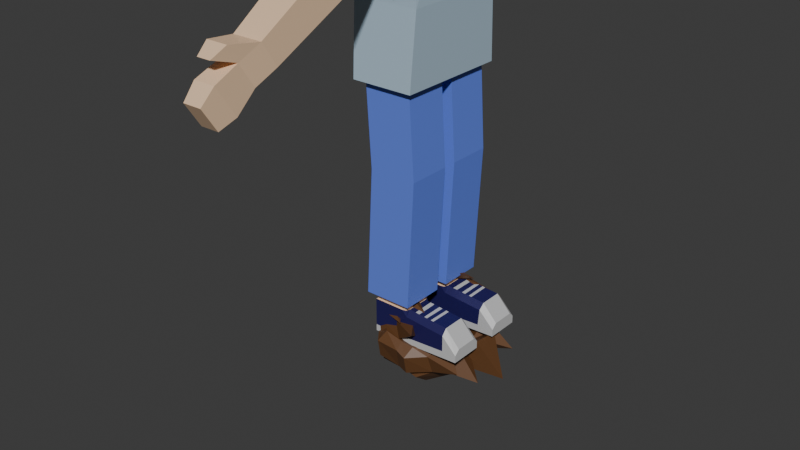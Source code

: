 # Source: MAN_animation_walk.blend  (saved by Blender 4.1.24; exported with 4.5.12 LTS)
import bpy
from mathutils import Matrix  # noqa: F401  (used for matrix-valued properties, if any)

bpy.ops.wm.read_factory_settings(use_empty=True)
scene = bpy.context.scene
scene.name = 'Scene'

# ---- collections
col_collection = bpy.data.collections.new('Collection'); scene.collection.children.link(col_collection)

# ---- images (referenced by path relative to the original .blend; pixels are not part of the script)
import os
ASSET_DIR = os.environ.get("B2B_ASSET_DIR", "")  # directory of the original .blend (textures are referenced by path, not embedded)
HERE = os.path.dirname(os.path.abspath(__file__))  # packed textures are extracted next to this script under _unpacked/

def load_image(name, relpath, width, height, colorspace="sRGB"):
    """Load a texture the original file referenced (path relative to the .blend, or extracted next to this script)."""
    p = next((c for c in (os.path.join(HERE, relpath), os.path.join(ASSET_DIR, relpath)) if relpath and os.path.exists(c)), "")
    if p:
        img = bpy.data.images.load(p, check_existing=True)
        img.name = name
    else:  # same state as the original file: an image datablock whose file is absent (Cycles renders it pink)
        img = bpy.data.images.new(name, width, height)
        img.source = "FILE"
        img.filepath = "//" + (relpath or name)
    img.colorspace_settings.name = colorspace
    return img
img_frame_3_png = load_image('Frame 3.png', 'textures/Frame 3.png', 1024, 1024, 'sRGB')

# ---- materials (node trees are filled in below, after node groups)
mat_material_001 = bpy.data.materials.new('Material.001')
mat_material_001.use_transparent_shadow = False
mat_material_002 = bpy.data.materials.new('Material.002')
mat_material_002.use_transparent_shadow = False
mat_material_003 = bpy.data.materials.new('Material.003')
mat_material_003.use_transparent_shadow = False
mat_material_004 = bpy.data.materials.new('Material.004')
mat_material_004.use_transparent_shadow = False
mat_material_005 = bpy.data.materials.new('Material.005')
mat_material_005.use_transparent_shadow = False
mat_material_006 = bpy.data.materials.new('Material.006')
mat_material_006.use_transparent_shadow = False
mat_material_011 = bpy.data.materials.new('Material.011')
mat_material_011.use_transparent_shadow = False

# ---- material node trees
mat_material_001.use_nodes = True; mat_material_001.node_tree.nodes.clear()
_N = mat_material_001.node_tree.nodes; _L = mat_material_001.node_tree.links
n0 = _N.new('ShaderNodeBsdfPrincipled'); n0.name = 'Principled BSDF'; n0.location = (10, 300)
n0.inputs[0].default_value = (0.8902, 0.619, 0.4024, 1.0)
n1 = _N.new('ShaderNodeOutputMaterial'); n1.name = 'Material Output'; n1.location = (300, 300)
_L.new(n0.outputs[0], n1.inputs[0])
n1.is_active_output = True
mat_material_002.use_nodes = True; mat_material_002.node_tree.nodes.clear()
_N = mat_material_002.node_tree.nodes; _L = mat_material_002.node_tree.links
n0 = _N.new('ShaderNodeBsdfPrincipled'); n0.name = 'Principled BSDF'; n0.location = (10, 300)
n0.inputs[0].default_value = (0.4291, 0.567, 0.6769, 1.0)
n1 = _N.new('ShaderNodeOutputMaterial'); n1.name = 'Material Output'; n1.location = (300, 300)
_L.new(n0.outputs[0], n1.inputs[0])
n1.is_active_output = True
mat_material_003.use_nodes = True; mat_material_003.node_tree.nodes.clear()
_N = mat_material_003.node_tree.nodes; _L = mat_material_003.node_tree.links
n0 = _N.new('ShaderNodeBsdfPrincipled'); n0.name = 'Principled BSDF'; n0.location = (10, 300)
n0.inputs[0].default_value = (0.1299, 0.2204, 0.8004, 1.0)
n1 = _N.new('ShaderNodeOutputMaterial'); n1.name = 'Material Output'; n1.location = (300, 300)
_L.new(n0.outputs[0], n1.inputs[0])
n1.is_active_output = True
mat_material_004.use_nodes = True; mat_material_004.node_tree.nodes.clear()
_N = mat_material_004.node_tree.nodes; _L = mat_material_004.node_tree.links
n0 = _N.new('ShaderNodeBsdfPrincipled'); n0.name = 'Principled BSDF'; n0.location = (10, 300)
n0.inputs[0].default_value = (0.01399, 0.01061, 0.09426, 1.0)
n1 = _N.new('ShaderNodeOutputMaterial'); n1.name = 'Material Output'; n1.location = (300, 300)
_L.new(n0.outputs[0], n1.inputs[0])
n1.is_active_output = True
mat_material_005.use_nodes = True; mat_material_005.node_tree.nodes.clear()
_N = mat_material_005.node_tree.nodes; _L = mat_material_005.node_tree.links
n0 = _N.new('ShaderNodeBsdfPrincipled'); n0.name = 'Principled BSDF'; n0.location = (10, 300)
n0.inputs[0].default_value = (0.5826, 0.5826, 0.5826, 1.0)
n1 = _N.new('ShaderNodeOutputMaterial'); n1.name = 'Material Output'; n1.location = (300, 300)
_L.new(n0.outputs[0], n1.inputs[0])
n1.is_active_output = True
mat_material_006.use_nodes = True; mat_material_006.node_tree.nodes.clear()
_N = mat_material_006.node_tree.nodes; _L = mat_material_006.node_tree.links
n0 = _N.new('ShaderNodeBsdfPrincipled'); n0.name = 'Principled BSDF'; n0.location = (10, 300)
n0.inputs[0].default_value = (0.1254, 0.05323, 0.01865, 1.0)
n1 = _N.new('ShaderNodeOutputMaterial'); n1.name = 'Material Output'; n1.location = (300, 300)
_L.new(n0.outputs[0], n1.inputs[0])
n1.is_active_output = True
mat_material_011.use_nodes = True; mat_material_011.node_tree.nodes.clear()
_N = mat_material_011.node_tree.nodes; _L = mat_material_011.node_tree.links
n0 = _N.new('ShaderNodeBsdfPrincipled'); n0.name = 'Principled BSDF'; n0.location = (10, 300)
n1 = _N.new('ShaderNodeOutputMaterial'); n1.name = 'Material Output'; n1.location = (300, 300)
n2 = _N.new('ShaderNodeTexImage'); n2.name = 'Image Texture'; n2.location = (-280, 275)
n2.image = img_frame_3_png
_L.new(n0.outputs[0], n1.inputs[0])
_L.new(n2.outputs[0], n0.inputs[0])
n1.is_active_output = True

# ---- world
world_world = bpy.data.worlds.new('World'); scene.world = world_world
world_world.use_nodes = True; world_world.node_tree.nodes.clear()
_N = world_world.node_tree.nodes; _L = world_world.node_tree.links
n0 = _N.new('ShaderNodeOutputWorld'); n0.name = 'World Output'; n0.location = (300, 300)
n1 = _N.new('ShaderNodeBackground'); n1.name = 'Background'; n1.location = (10, 300)
n1.inputs[0].default_value = (0.05088, 0.05088, 0.05088, 1.0)
_L.new(n1.outputs[0], n0.inputs[0])
n0.is_active_output = True
world_world.color = (0.05088, 0.05088, 0.05088)
world_world.use_sun_shadow = False
world_world.sun_shadow_jitter_overblur = 0.0

# ---- meshes
me_cube_001 = bpy.data.meshes.new('Cube.001')
me_cube_001.from_pydata([(-0.2144, 0.3958, -0.7635), (-0.1935, 0.3492, 0.496), (0.2144, 0.3958, -0.7635), (0.1948, 0.3492, 0.496), (-0.2144, 0.0, -0.7635), (-0.2144, -3.147e-08, 0.5279), (0.2144, 0.0, -0.7635), (0.2144, 0.0, 0.4695), (-0.1935, 0.3492, 0.1211), (0.1948, 0.3492, 0.1211), (0.2144, -3.147e-08, 0.1139), (-0.2144, -3.147e-08, 0.1139), (-0.09152, 0.6578, 0.2401), (0.1326, 0.6578, 0.2401), (-0.09152, 0.5429, 0.06493), (0.1326, 0.5429, 0.06493), (-0.2117, 0.7589, 0.282), (0.2131, 0.7589, 0.282), (-0.2117, 0.5338, -0.06098), (0.2131, 0.5338, -0.06098), (-0.1238, 0.9413, 0.07544), (0.1238, 0.9413, 0.07544), (-0.1238, 0.8144, -0.118), (0.1238, 0.8144, -0.118), (-0.1002, 1.402, -0.2229), (0.1002, 1.402, -0.2229), (-0.1002, 1.3, -0.3796), (0.1002, 1.3, -0.3796), (-0.06416, 1.529, -0.3062), (0.06416, 1.529, -0.3062), (-0.06416, 1.427, -0.4628), (0.06416, 1.427, -0.4628), (-0.07226, 1.697, -0.3761), (0.07226, 1.697, -0.3761), (-0.07226, 1.565, -0.5761), (0.07226, 1.565, -0.5761), (-0.06173, 1.784, -0.4688), (0.06173, 1.784, -0.4688), (-0.06173, 1.685, -0.6195), (0.06173, 1.685, -0.6195), (-0.07249, 1.598, -0.196), (0.07249, 1.598, -0.196), (-0.04641, 1.689, -0.2563), (0.04641, 1.689, -0.2563), (0.1646, 0.3498, -0.6608), (-0.1646, 0.3498, -0.6608), (0.1646, 0.04597, -0.6608), (-0.1646, 0.04597, -0.6608), (0.2084, 0.3498, -1.33), (-0.1209, 0.3498, -1.33), (0.2084, 0.04597, -1.33), (-0.1209, 0.04597, -1.33), (0.1187, 0.3039, -2.211), (-0.1187, 0.3039, -2.211), (0.1187, 0.09185, -2.211), (-0.1187, 0.09185, -2.211), (-0.2144, 0.1461, 0.5279), (0.2144, 0.1461, -0.7635), (-0.2144, 0.1461, -0.7635), (0.2144, 0.1044, 0.4695), (0.2144, 0.1461, 0.1139), (-0.2144, 0.1461, 0.1139), (0.1646, 0.1581, -0.6608), (-0.1646, 0.1581, -0.6608), (0.2084, 0.1581, -1.33), (-0.1209, 0.1581, -1.33), (0.1187, 0.1581, -2.211), (-0.1187, 0.1581, -2.211), (0.09375, 0.1461, 0.6941), (0.1166, 0.1121, 1.268), (-0.06034, 0.1121, 1.271), (0.1166, 0.0, 1.268), (-0.06034, 0.0, 1.271), (0.01502, 0.0, 1.298), (0.005341, 0.264, 1.162), (-0.2041, 0.0, 1.191), (0.2472, 0.0, 1.172), (-0.1817, 0.1274, 1.18), (0.2706, 0.1461, 0.8946), (-0.2369, 0.1461, 0.9184), (0.2706, 0.0, 0.8946), (-0.2369, 0.0, 0.9184), (0.01502, 0.1799, 1.27), (-0.005602, 0.2806, 0.9091), (-0.008792, 0.2279, 0.7039), (0.2472, 0.1337, 1.172), (0.0, 0.1461, 0.5279), (-0.09375, 0.1461, 0.6941), (0.09375, -3.147e-08, 0.5279), (-0.09375, -3.147e-08, 0.5279), (-0.09375, 0.1461, 0.5279), (0.09375, 0.1461, 0.5279), (0.0, 0.1461, 0.6941), (-0.09375, 0.0, 0.6941), (0.09375, 0.0, 0.6941), (-0.1795, 0.0, 0.7343), (0.2674, 0.0, 0.6221), (-0.1795, 0.1461, 0.7343), (0.2674, 0.1461, 0.6602), (-0.2279, 0.3602, -0.2694), (0.2279, 0.3602, -0.2694), (0.2279, 0.0, -0.2694), (-0.2279, 0.0, -0.2694), (-0.2279, 0.1518, -0.2694), (0.2279, 0.1518, -0.2694), (0.1646, 0.1581, -2.211), (0.1646, 0.3498, -2.211), (-0.1646, 0.1581, -2.211), (-0.1646, 0.04597, -2.211), (0.1646, 0.04597, -2.211), (-0.1646, 0.3498, -2.211), (0.1187, 0.1581, -2.267), (-0.1187, 0.1581, -2.267), (0.1187, 0.3039, -2.267), (-0.1187, 0.09185, -2.267), (0.1187, 0.09185, -2.267), (-0.1187, 0.3039, -2.267), (0.1275, 0.1562, -2.267), (-0.1275, 0.1562, -2.267), (-0.1275, 0.08497, -2.267), (-0.1275, 0.3128, -2.267), (0.1275, 0.1562, -2.509), (-0.1275, 0.1562, -2.509), (0.1275, 0.3128, -2.509), (-0.1275, 0.08497, -2.509), (0.1275, 0.08497, -2.509), (-0.1275, 0.3128, -2.509), (0.5213, 0.08497, -2.489), (0.5213, 0.1562, -2.489), (0.5213, 0.3128, -2.489), (0.4173, 0.1562, -2.291), (0.5213, 0.1562, -2.404), (0.1275, 0.08497, -2.462), (0.1275, 0.3128, -2.462), (-0.1275, 0.08497, -2.462), (-0.1275, 0.3128, -2.462), (-0.1275, 0.1562, -2.462), (0.5213, 0.3128, -2.438), (0.5213, 0.08497, -2.438), (0.5213, 0.1562, -2.438), (0.4019, 0.08497, -2.446), (0.4174, 0.3128, -2.444), (0.1275, 0.2772, -2.267), (0.1275, 0.3128, -2.308), (0.09202, 0.3128, -2.267), (0.1188, 0.3039, -2.267), (0.1275, 0.08497, -2.307), (0.1275, 0.1205, -2.267), (0.1188, 0.09183, -2.267), (0.09202, 0.08497, -2.267), (0.5213, 0.1205, -2.404), (0.5213, 0.08497, -2.438), (0.4173, 0.1205, -2.291), (0.4133, 0.08497, -2.331), (0.4173, 0.3128, -2.332), (0.4173, 0.2772, -2.291), (0.5213, 0.3128, -2.438), (0.5213, 0.2772, -2.404), (0.3184, 0.1562, -2.283), (0.2977, 0.1562, -2.281), (0.2668, 0.1562, -2.279), (0.2422, 0.1562, -2.277), (0.2013, 0.1562, -2.274), (0.1701, 0.1562, -2.271), (0.1727, 0.2772, -2.271), (0.203, 0.2772, -2.274), (0.2424, 0.2772, -2.277), (0.2647, 0.2772, -2.279), (0.2954, 0.2772, -2.281), (0.3164, 0.2772, -2.283), (0.319, 0.1205, -2.283), (0.2984, 0.1205, -2.281), (0.2674, 0.1205, -2.279), (0.2421, 0.1205, -2.277), (0.2007, 0.1205, -2.273), (0.1693, 0.1205, -2.271)], [], [(61, 56, 1, 8), (3, 1, 56, 90, 86, 91, 59), (84, 97, 79, 83), (57, 6, 46, 62), (60, 59, 7, 10), (104, 60, 10, 101), (1, 3, 17, 16), (103, 61, 8, 99), (13, 15, 23, 21), (8, 1, 16, 18), (99, 8, 9, 100), (3, 9, 19, 17), (9, 8, 18, 19), (12, 14, 18, 16), (15, 13, 17, 19), (13, 12, 16, 17), (14, 15, 19, 18), (23, 22, 26, 27), (12, 13, 21, 20), (14, 12, 20, 22), (25, 27, 31, 29), (22, 20, 24, 26), (21, 23, 27, 25), (15, 14, 22, 23), (20, 21, 25, 24), (28, 29, 33, 32), (29, 28, 42, 43), (26, 24, 28, 30), (27, 26, 30, 31), (35, 34, 38, 39), (30, 28, 32, 34), (29, 31, 35, 33), (31, 30, 34, 35), (34, 32, 36, 38), (33, 35, 39, 37), (38, 36, 37, 39), (32, 33, 37, 36), (25, 29, 43, 41), (40, 41, 43, 42), (28, 24, 40, 42), (62, 46, 50, 64), (58, 0, 45, 63), (24, 25, 41, 40), (0, 2, 44, 45), (65, 49, 110, 107), (63, 45, 49, 65), (6, 4, 47, 46), (45, 44, 48, 49), (46, 47, 51, 50), (67, 53, 116, 112), (49, 48, 106, 110), (64, 50, 109, 105), (48, 64, 105, 106), (50, 51, 108, 109), (47, 63, 65, 51), (51, 65, 107, 108), (4, 58, 63, 47), (44, 62, 64, 48), (102, 11, 61, 103), (100, 9, 60, 104), (9, 3, 59, 60), (2, 57, 62, 44), (87, 93, 95, 97), (11, 5, 56, 61), (91, 86, 92, 68), (74, 77, 70, 82), (77, 75, 72, 70), (82, 73, 71, 69), (70, 72, 73, 82), (79, 81, 75, 77), (83, 79, 77, 74), (76, 85, 69, 71), (85, 74, 82, 69), (98, 84, 83, 78), (97, 95, 81, 79), (78, 83, 74, 85), (90, 56, 5, 89), (80, 78, 85, 76), (68, 92, 84, 98), (86, 90, 87, 92), (59, 91, 88, 7), (88, 91, 68, 94), (90, 89, 93, 87), (96, 98, 78, 80), (94, 68, 98, 96), (92, 87, 97, 84), (54, 55, 114, 115), (2, 100, 104, 57), (4, 102, 103, 58), (0, 99, 100, 2), (58, 103, 99, 0), (57, 104, 101, 6), (66, 52, 106, 105), (67, 55, 108, 107), (54, 66, 105, 109), (53, 67, 107, 110), (52, 53, 110, 106), (55, 54, 109, 108), (114, 112, 118, 119), (112, 116, 120, 118), (55, 67, 112, 114), (53, 52, 113, 116), (66, 54, 115, 111), (52, 66, 111, 113), (123, 133, 141, 137, 129), (113, 111, 117, 142, 145), (146, 149, 119, 134, 132), (120, 144, 143, 133, 135), (153, 140, 138, 151), (122, 121, 125, 124), (126, 123, 121, 122), (132, 134, 124, 125), (136, 135, 126, 122), (134, 136, 122, 124), (135, 133, 123, 126), (116, 113, 145, 144, 120), (146, 132, 140, 153), (125, 121, 128, 127), (121, 123, 129, 128), (137, 141, 154, 156), (156, 157, 131, 139, 137), (131, 150, 151, 138, 139), (111, 115, 148, 147, 117), (154, 141, 133, 143), (119, 118, 136, 134), (118, 120, 135, 136), (115, 114, 119, 149, 148), (131, 157, 155, 130), (138, 140, 132, 125, 127), (137, 139, 128, 129), (139, 138, 127, 128), (117, 147, 175, 163), (150, 131, 130, 152), (142, 143, 144, 145), (146, 147, 148, 149), (156, 154, 155, 157), (153, 151, 150, 152), (152, 170, 171, 172, 173, 174, 175, 147, 146, 153), (154, 143, 142, 164, 165, 166, 167, 168, 169, 155), (142, 117, 163, 164), (163, 175, 174, 162), (162, 174, 173, 161), (161, 173, 172, 160), (160, 172, 171, 159), (159, 171, 170, 158), (158, 170, 152, 130), (164, 163, 162, 165), (165, 162, 161, 166), (166, 161, 160, 167), (167, 160, 159, 168), (168, 159, 158, 169), (169, 158, 130, 155)])
me_cube_001.polygons.foreach_set('material_index', [1, 1, 5, 1, 1, 1, 1, 1, 0, 1, 1, 1, 1, 1, 1, 1, 1, 0, 0, 0, 0, 0, 0, 0, 0, 0, 0, 0, 0, 0, 0, 0, 0, 0, 0, 0, 0, 0, 0, 0, 2, 1, 0, 1, 2, 2, 1, 2, 2, 0, 2, 2, 2, 2, 2, 2, 1, 2, 1, 1, 1, 1, 0, 1, 0, 5, 5, 5, 5, 5, 5, 0, 5, 0, 5, 6, 1, 6, 0, 0, 0, 0, 0, 0, 0, 0, 0, 1, 1, 1, 1, 1, 2, 2, 2, 2, 2, 2, 0, 0, 0, 0, 0, 0, 4, 0, 3, 3, 4, 4, 4, 4, 4, 4, 4, 0, 3, 4, 4, 4, 4, 4, 0, 3, 3, 3, 0, 4, 4, 4, 4, 3, 4, 3, 3, 4, 4, 3, 3, 3, 4, 3, 4, 3, 4, 3, 4, 3, 4, 3, 4, 3])
_uv = me_cube_001.uv_layers.new(name='UVMap')
_uv.uv.foreach_set('vector', [0.527, 0.1711, 0.625, 0.1711, 0.625, 0.25, 0.527, 0.25, 0.625, 0.5, 0.875, 0.5, 0.875, 0.5789, 0.8047, 0.5789, 0.75, 0.5789, 0.6953, 0.5789, 0.625, 0.5789, 0.75, 0.5789, 0.8047, 0.5789, 0.8047, 0.5789, 0.75, 0.5789, 0.375, 0.5789, 0.375, 0.625, 0.375, 0.625, 0.375, 0.5789, 0.527, 0.5789, 0.625, 0.5789, 0.625, 0.625, 0.527, 0.625, 0.451, 0.5789, 0.527, 0.5789, 0.527, 0.625, 0.451, 0.625, 0.875, 0.5, 0.625, 0.5, 0.625, 0.5, 0.875, 0.5, 0.451, 0.1711, 0.527, 0.1711, 0.527, 0.25, 0.451, 0.25, 0.601, 0.4409, 0.5509, 0.4409, 0.5509, 0.4409, 0.601, 0.4409, 0.527, 0.25, 0.625, 0.25, 0.625, 0.25, 0.527, 0.25, 0.451, 0.25, 0.527, 0.25, 0.527, 0.5, 0.451, 0.5, 0.625, 0.5, 0.527, 0.5, 0.527, 0.5, 0.625, 0.5, 0.527, 0.5, 0.527, 0.25, 0.527, 0.25, 0.527, 0.5, 0.601, 0.3091, 0.5509, 0.3091, 0.527, 0.25, 0.625, 0.25, 0.5509, 0.4409, 0.601, 0.4409, 0.625, 0.5, 0.527, 0.5, 0.601, 0.4409, 0.601, 0.3091, 0.625, 0.25, 0.625, 0.5, 0.5509, 0.3091, 0.5509, 0.4409, 0.527, 0.5, 0.527, 0.25, 0.5509, 0.4409, 0.5509, 0.3091, 0.5509, 0.3091, 0.5509, 0.4409, 0.601, 0.3091, 0.601, 0.4409, 0.601, 0.4409, 0.601, 0.3091, 0.5509, 0.3091, 0.601, 0.3091, 0.601, 0.3091, 0.5509, 0.3091, 0.601, 0.4409, 0.5509, 0.4409, 0.5509, 0.4409, 0.601, 0.4409, 0.5509, 0.3091, 0.601, 0.3091, 0.601, 0.3091, 0.5509, 0.3091, 0.601, 0.4409, 0.5509, 0.4409, 0.5509, 0.4409, 0.601, 0.4409, 0.5509, 0.4409, 0.5509, 0.3091, 0.5509, 0.3091, 0.5509, 0.4409, 0.601, 0.3091, 0.601, 0.4409, 0.601, 0.4409, 0.601, 0.3091, 0.601, 0.3091, 0.601, 0.4409, 0.601, 0.4409, 0.601, 0.3091, 0.601, 0.4409, 0.601, 0.3091, 0.601, 0.3091, 0.601, 0.4409, 0.5509, 0.3091, 0.601, 0.3091, 0.601, 0.3091, 0.5509, 0.3091, 0.5509, 0.4409, 0.5509, 0.3091, 0.5509, 0.3091, 0.5509, 0.4409, 0.5509, 0.4409, 0.5509, 0.3091, 0.5509, 0.3091, 0.5509, 0.4409, 0.5509, 0.3091, 0.601, 0.3091, 0.601, 0.3091, 0.5509, 0.3091, 0.601, 0.4409, 0.5509, 0.4409, 0.5509, 0.4409, 0.601, 0.4409, 0.5509, 0.4409, 0.5509, 0.3091, 0.5509, 0.3091, 0.5509, 0.4409, 0.5509, 0.3091, 0.601, 0.3091, 0.601, 0.3091, 0.5509, 0.3091, 0.601, 0.4409, 0.5509, 0.4409, 0.5509, 0.4409, 0.601, 0.4409, 0.5509, 0.3091, 0.601, 0.3091, 0.601, 0.4409, 0.5509, 0.4409, 0.601, 0.3091, 0.601, 0.4409, 0.601, 0.4409, 0.601, 0.3091, 0.601, 0.4409, 0.601, 0.4409, 0.601, 0.4409, 0.601, 0.4409, 0.601, 0.3091, 0.601, 0.4409, 0.601, 0.4409, 0.601, 0.3091, 0.601, 0.3091, 0.601, 0.3091, 0.601, 0.3091, 0.601, 0.3091, 0.375, 0.5789, 0.375, 0.625, 0.375, 0.625, 0.375, 0.5789, 0.375, 0.1711, 0.375, 0.25, 0.375, 0.25, 0.375, 0.1711, 0.601, 0.3091, 0.601, 0.4409, 0.601, 0.4409, 0.601, 0.3091, 0.375, 0.25, 0.375, 0.5, 0.375, 0.5, 0.375, 0.25, 0.375, 0.1711, 0.375, 0.25, 0.375, 0.25, 0.375, 0.1711, 0.375, 0.1711, 0.375, 0.25, 0.375, 0.25, 0.375, 0.1711, 0.0, 0.0, 0.0, 0.0, 0.0, 0.0, 0.0, 0.0, 0.375, 0.25, 0.375, 0.5, 0.375, 0.5, 0.375, 0.25, 0.0, 0.0, 0.0, 0.0, 0.0, 0.0, 0.0, 0.0, 0.1598, 0.5789, 0.1598, 0.5189, 0.1598, 0.5189, 0.1598, 0.5789, 0.375, 0.25, 0.375, 0.5, 0.375, 0.5, 0.375, 0.25, 0.375, 0.5789, 0.375, 0.625, 0.375, 0.625, 0.375, 0.5789, 0.375, 0.5, 0.375, 0.5789, 0.375, 0.5789, 0.375, 0.5, 0.0, 0.0, 0.0, 0.0, 0.0, 0.0, 0.0, 0.0, 0.375, 0.125, 0.375, 0.1711, 0.375, 0.1711, 0.375, 0.125, 0.375, 0.125, 0.375, 0.1711, 0.375, 0.1711, 0.375, 0.125, 0.375, 0.125, 0.375, 0.1711, 0.375, 0.1711, 0.375, 0.125, 0.375, 0.5, 0.375, 0.5789, 0.375, 0.5789, 0.375, 0.5, 0.451, 0.125, 0.527, 0.125, 0.527, 0.1711, 0.451, 0.1711, 0.451, 0.5, 0.527, 0.5, 0.527, 0.5789, 0.451, 0.5789, 0.527, 0.5, 0.625, 0.5, 0.625, 0.5789, 0.527, 0.5789, 0.375, 0.5, 0.375, 0.5789, 0.375, 0.5789, 0.375, 0.5, 0.8047, 0.5789, 0.8047, 0.625, 0.8047, 0.625, 0.8047, 0.5789, 0.527, 0.125, 0.625, 0.125, 0.625, 0.1711, 0.527, 0.1711, 0.6953, 0.5789, 0.75, 0.5789, 0.75, 0.5789, 0.6953, 0.5789, 0.75, 0.5789, 0.8047, 0.5789, 0.8047, 0.5789, 0.75, 0.5789, 0.8047, 0.5789, 0.8047, 0.625, 0.8047, 0.625, 0.8047, 0.5789, 0.75, 0.5789, 0.75, 0.625, 0.6953, 0.625, 0.6953, 0.5789, 0.8047, 0.5789, 0.8047, 0.625, 0.75, 0.625, 0.75, 0.5789, 0.8047, 0.5789, 0.8047, 0.625, 0.8047, 0.625, 0.8047, 0.5789, 0.75, 0.5789, 0.8047, 0.5789, 0.8047, 0.5789, 0.75, 0.5789, 0.6953, 0.625, 0.6953, 0.5789, 0.6953, 0.5789, 0.6953, 0.625, 0.6953, 0.5789, 0.75, 0.5789, 0.75, 0.5789, 0.6953, 0.5789, 0.6953, 0.5789, 0.75, 0.5789, 0.75, 0.5789, 0.6953, 0.5789, 0.8047, 0.5789, 0.8047, 0.625, 0.8047, 0.625, 0.8047, 0.5789, 1.62, 0.4478, 1.795, 0.3278, 1.763, 0.7794, 1.588, 0.8993, 0.8047, 0.5789, 0.875, 0.5789, 0.875, 0.625, 0.8047, 0.625, 0.2849, 0.4277, 0.5729, 0.4248, 0.5711, 0.9338, 0.2831, 0.9367, 0.6953, 0.5789, 0.75, 0.5789, 0.75, 0.5789, 0.6953, 0.5789, 0.75, 0.5789, 0.8047, 0.5789, 0.8047, 0.5789, 0.75, 0.5789, 0.625, 0.5789, 0.6953, 0.5789, 0.6953, 0.625, 0.625, 0.625, 0.6953, 0.625, 0.6953, 0.5789, 0.6953, 0.5789, 0.6953, 0.625, 0.8047, 0.5789, 0.8047, 0.625, 0.8047, 0.625, 0.8047, 0.5789, 0.6953, 0.625, 0.6953, 0.5789, 0.6953, 0.5789, 0.6953, 0.625, 0.6953, 0.625, 0.6953, 0.5789, 0.6953, 0.5789, 0.6953, 0.625, 0.75, 0.5789, 0.8047, 0.5789, 0.8047, 0.5789, 0.75, 0.5789, 0.3402, 0.6061, 0.1598, 0.6061, 0.1598, 0.6061, 0.3402, 0.6061, 0.375, 0.5, 0.451, 0.5, 0.451, 0.5789, 0.375, 0.5789, 0.375, 0.125, 0.451, 0.125, 0.451, 0.1711, 0.375, 0.1711, 0.375, 0.25, 0.451, 0.25, 0.451, 0.5, 0.375, 0.5, 0.375, 0.1711, 0.451, 0.1711, 0.451, 0.25, 0.375, 0.25, 0.375, 0.5789, 0.451, 0.5789, 0.451, 0.625, 0.375, 0.625, 0.3402, 0.5789, 0.3402, 0.5189, 0.375, 0.5, 0.375, 0.5789, 0.1598, 0.5789, 0.1598, 0.6061, 0.125, 0.625, 0.125, 0.5789, 0.3402, 0.6061, 0.3402, 0.5789, 0.375, 0.5789, 0.375, 0.625, 0.1598, 0.5189, 0.1598, 0.5789, 0.125, 0.5789, 0.125, 0.5, 0.3402, 0.5189, 0.1598, 0.5189, 0.125, 0.5, 0.375, 0.5, 0.1598, 0.6061, 0.3402, 0.6061, 0.375, 0.625, 0.125, 0.625, 0.1598, 0.6061, 0.1598, 0.5789, 0.1598, 0.5789, 0.1598, 0.6061, 0.1598, 0.5789, 0.1598, 0.5189, 0.1598, 0.5189, 0.1598, 0.5789, 0.1598, 0.6061, 0.1598, 0.5789, 0.1598, 0.5789, 0.1598, 0.6061, 0.1598, 0.5189, 0.3402, 0.5189, 0.3402, 0.5189, 0.1598, 0.5189, 0.3402, 0.5789, 0.3402, 0.6061, 0.3402, 0.6061, 0.3402, 0.5789, 0.3402, 0.5189, 0.3402, 0.5789, 0.3402, 0.5789, 0.3402, 0.5189, 0.3402, 0.5189, 0.3402, 0.5189, 0.3402, 0.5189, 0.3402, 0.5189, 0.3402, 0.5189, 0.3402, 0.5189, 0.3402, 0.5789, 0.3402, 0.5789, 0.3402, 0.5325, 0.3402, 0.5189, 0.3402, 0.6061, 0.3151, 0.6061, 0.1598, 0.6061, 0.1598, 0.6061, 0.3402, 0.6061, 0.1598, 0.5189, 0.3151, 0.5189, 0.3402, 0.5189, 0.3402, 0.5189, 0.1598, 0.5189, 0.3402, 0.6061, 0.3402, 0.6061, 0.3402, 0.6061, 0.3402, 0.6061, 0.1598, 0.5789, 0.3402, 0.5789, 0.3402, 0.6061, 0.1598, 0.6061, 0.1598, 0.5189, 0.3402, 0.5189, 0.3402, 0.5789, 0.1598, 0.5789, 0.3402, 0.6061, 0.1598, 0.6061, 0.1598, 0.6061, 0.3402, 0.6061, 0.1598, 0.5789, 0.1598, 0.5189, 0.1598, 0.5189, 0.1598, 0.5789, 0.1598, 0.6061, 0.1598, 0.5789, 0.1598, 0.5789, 0.1598, 0.6061, 0.1598, 0.5189, 0.3402, 0.5189, 0.3402, 0.5189, 0.1598, 0.5189, 0.1598, 0.5189, 0.3402, 0.5189, 0.3402, 0.5189, 0.3151, 0.5189, 0.1598, 0.5189, 0.3402, 0.6061, 0.3402, 0.6061, 0.3402, 0.6061, 0.3402, 0.6061, 0.3402, 0.6061, 0.3402, 0.5789, 0.3402, 0.5789, 0.3402, 0.6061, 0.3402, 0.5789, 0.3402, 0.5189, 0.3402, 0.5189, 0.3402, 0.5789, 0.3402, 0.5189, 0.3402, 0.5189, 0.3402, 0.5189, 0.3402, 0.5189, 0.3402, 0.5189, 0.3402, 0.5325, 0.3402, 0.5789, 0.3402, 0.5789, 0.3402, 0.5189, 0.3402, 0.5789, 0.3402, 0.5925, 0.3402, 0.6061, 0.3402, 0.6061, 0.3402, 0.5789, 0.3402, 0.5789, 0.3402, 0.6061, 0.3402, 0.6061, 0.3402, 0.5925, 0.3402, 0.5789, 0.3402, 0.5189, 0.3402, 0.5189, 0.3402, 0.5189, 0.3402, 0.5189, 0.1598, 0.6061, 0.1598, 0.5789, 0.1598, 0.5789, 0.1598, 0.6061, 0.1598, 0.5789, 0.1598, 0.5189, 0.1598, 0.5189, 0.1598, 0.5789, 0.3402, 0.6061, 0.1598, 0.6061, 0.1598, 0.6061, 0.3151, 0.6061, 0.3402, 0.6061, 0.3402, 0.5789, 0.3402, 0.5325, 0.3402, 0.5325, 0.3402, 0.5789, 0.3402, 0.6061, 0.3402, 0.6061, 0.3402, 0.6061, 0.3402, 0.6061, 0.3402, 0.6061, 0.3402, 0.5189, 0.3402, 0.5789, 0.3402, 0.5789, 0.3402, 0.5189, 0.3402, 0.5789, 0.3402, 0.6061, 0.3402, 0.6061, 0.3402, 0.5789, 0.3402, 0.5789, 0.3402, 0.5925, 0.3402, 0.5925, 0.3402, 0.5789, 0.3402, 0.5925, 0.3402, 0.5789, 0.3402, 0.5789, 0.3402, 0.5925, 0.3402, 0.5325, 0.3402, 0.5189, 0.3151, 0.5189, 0.3402, 0.5189, 0.3402, 0.6061, 0.3402, 0.6061, 0.3402, 0.6061, 0.3151, 0.6061, 0.3402, 0.5189, 0.3402, 0.5189, 0.3402, 0.5325, 0.3402, 0.5325, 0.3402, 0.6061, 0.3402, 0.6061, 0.3402, 0.5925, 0.3402, 0.5925, 0.3402, 0.5925, 0.3402, 0.5925, 0.3402, 0.5925, 0.3402, 0.5925, 0.3402, 0.5925, 0.3402, 0.5925, 0.3402, 0.5925, 0.3402, 0.5925, 0.3402, 0.6061, 0.3402, 0.6061, 0.3402, 0.5189, 0.3402, 0.5189, 0.3402, 0.5325, 0.3402, 0.5325, 0.3402, 0.5325, 0.3402, 0.5325, 0.3402, 0.5325, 0.3402, 0.5325, 0.3402, 0.5325, 0.3402, 0.5325, 0.3402, 0.5325, 0.3402, 0.5789, 0.3402, 0.5789, 0.3402, 0.5325, 0.3402, 0.5789, 0.3402, 0.5925, 0.3402, 0.5925, 0.3402, 0.5789, 0.3402, 0.5789, 0.3402, 0.5925, 0.3402, 0.5925, 0.3402, 0.5789, 0.3402, 0.5789, 0.3402, 0.5925, 0.3402, 0.5925, 0.3402, 0.5789, 0.3402, 0.5789, 0.3402, 0.5925, 0.3402, 0.5925, 0.3402, 0.5789, 0.3402, 0.5789, 0.3402, 0.5925, 0.3402, 0.5925, 0.3402, 0.5789, 0.3402, 0.5789, 0.3402, 0.5925, 0.3402, 0.5925, 0.3402, 0.5789, 0.3402, 0.5325, 0.3402, 0.5789, 0.3402, 0.5789, 0.3402, 0.5325, 0.3402, 0.5325, 0.3402, 0.5789, 0.3402, 0.5789, 0.3402, 0.5325, 0.3402, 0.5325, 0.3402, 0.5789, 0.3402, 0.5789, 0.3402, 0.5325, 0.3402, 0.5325, 0.3402, 0.5789, 0.3402, 0.5789, 0.3402, 0.5325, 0.3402, 0.5325, 0.3402, 0.5789, 0.3402, 0.5789, 0.3402, 0.5325, 0.3402, 0.5325, 0.3402, 0.5789, 0.3402, 0.5789, 0.3402, 0.5325])
me_cube_001.materials.append(mat_material_001)
me_cube_001.materials.append(mat_material_002)
me_cube_001.materials.append(mat_material_003)
me_cube_001.materials.append(mat_material_004)
me_cube_001.materials.append(mat_material_005)
me_cube_001.materials.append(mat_material_006)
me_cube_001.materials.append(mat_material_011)
me_cube_001.update()
me_cube_003 = bpy.data.meshes.new('Cube.003')
me_cube_003.from_pydata([(0.02399, -0.2415, -0.5932), (0.02399, -0.2415, -0.1101), (0.02399, 0.2415, -0.5932), (0.02399, 0.2415, -0.1101), (0.9094, -1.158, -2.077), (0.4867, 0.3086, -0.6789), (1.019, -0.4801, -1.05), (1.328, -0.5545, -0.496), (0.6299, 0.3258, -0.05691), (0.7331, -1.045, -0.9664), (0.4214, -0.3258, -0.6464), (0.5647, -0.3086, -0.02441), (1.042, -1.119, -0.4124), (-0.0386, -0.4902, -0.4489), (-0.0386, -0.4902, -0.1025), (-0.02109, -0.1443, -0.4489), (-0.02109, -0.1443, -0.1025), (0.7217, -1.548, -1.409), (0.3127, -0.113, -0.5103), (0.6655, -0.6972, -0.7765), (0.8839, -0.7616, -0.3792), (0.4159, -0.1059, -0.06429), (0.4401, -1.091, -0.7165), (0.243, -0.5649, -0.487), (0.3462, -0.5578, -0.04099), (0.6585, -1.156, -0.3192), (0.3088, -1.122, -0.2744), (0.2904, -0.7944, -0.4888), (-0.06644, -1.198, -0.3578), (-0.08492, -0.8701, -0.5721), (0.7136, -1.833, -1.974), (-0.008868, -1.459, -0.6352), (0.1537, -1.521, -1.298), (0.2132, -1.193, -1.694), (-0.01303, -1.1, -1.008), (0.5877, -1.339, -1.082), (0.4677, -1.31, -0.4973), (0.4636, -0.9511, -0.8703), (0.6473, -1.011, -1.478), (-0.05373, -0.4729, -0.1382), (0.1177, -0.3959, -0.1125), (0.1009, -0.3035, -0.2773), (-0.07053, -0.3805, -0.303), (-1.427, 0.4802, -1.392), (-0.7583, 0.2931, -1.427), (-1.019, 1.209, -1.285), (-0.5033, 0.7486, -1.36), (-0.8189, 0.7934, -3.429), (-1.169, 1.255, -1.697), (-0.7189, 1.104, -2.413), (-0.006001, 0.6868, -2.672), (-0.3986, 0.8741, -1.892), (-1.021, 0.4915, -2.34), (-1.464, 0.6266, -1.731), (-0.6931, 0.2454, -1.926), (-0.3078, 0.07398, -2.599), (-1.093, 1.055, -0.5443), (-1.382, 0.4298, -0.5812), (-0.7495, 0.1234, -0.9615), (-0.46, 0.7491, -0.9247), (-0.4112, 0.6304, -0.04487), (-0.6369, 0.1565, -0.0541), (-0.235, -0.05841, -0.3973), (-0.009193, 0.4155, -0.3881), (0.4512, 0.02278, -0.1585), (0.316, -0.2684, -0.1387), (0.4279, -0.3663, -0.3971), (0.5631, -0.07511, -0.4169), (0.5349, -0.3028, -0.6734), (0.5349, -0.3028, -0.1904), (0.05223, -0.2838, -0.6734), (0.05223, -0.2838, -0.1904), (0.9086, 1.019, -2.062), (0.003379, 0.1812, -0.7592), (0.8349, 0.7354, -1.406), (0.9469, 0.9922, -0.8323), (-0.008111, 0.325, -0.1371), (1.396, 0.4322, -1.38), (0.6347, 0.09106, -0.7267), (0.6232, 0.2349, -0.1047), (1.508, 0.689, -0.8061), (-0.7401, 1.053, -1.192), (-0.4519, 0.8274, -1.207), (-0.2827, 1.371, -1.121), (-0.166, 1.026, -1.163), (-0.3141, 1.17, -2.833), (-0.3453, 1.436, -1.456), (-0.1589, 1.291, -2.022), (0.07562, 0.9379, -2.211), (-0.06851, 1.09, -1.593), (-0.5221, 1.011, -1.951), (-0.7099, 1.15, -1.469), (-0.4332, 0.8039, -1.607), (-0.2877, 0.6583, -2.14), (-0.3734, 1.279, -0.5214), (-0.7344, 0.9936, -0.5377), (-0.5046, 0.7196, -0.8281), (-0.1436, 1.005, -0.8119), (-0.1587, 0.9057, -0.0999), (-0.4356, 0.69, -0.09726), (-0.2963, 0.508, -0.363), (-0.01943, 0.7236, -0.3656), (0.09039, 0.417, -0.1648), (-0.07792, 0.2831, -0.1427), (-0.05171, 0.2164, -0.3467), (0.1166, 0.3504, -0.3688), (-0.06513, 1.39, -1.237), (0.02001, 1.021, -1.237), (0.67, 1.265, -1.079), (0.4795, 0.9427, -1.138), (0.5253, 1.148, -2.835), (0.6791, 1.356, -1.42), (0.7562, 1.116, -1.984), (0.6811, 0.7, -2.178), (0.6504, 0.9129, -1.556), (0.143, 1.197, -1.982), (0.06167, 1.433, -1.505), (0.033, 0.9902, -1.641), (0.06795, 0.7811, -2.176), (0.4752, 1.272, -0.4909), (-0.1378, 1.347, -0.5781), (-0.1431, 0.9876, -0.8685), (0.4699, 0.9126, -0.7813), (0.3386, 0.8573, -0.07092), (-0.129, 0.9172, -0.1222), (-0.1431, 0.6884, -0.3905), (0.3245, 0.6285, -0.3393), (0.1521, 0.3376, -0.1499), (-0.1356, 0.3722, -0.1605), (-0.1612, 0.3067, -0.37), (0.1264, 0.2722, -0.3594), (-0.109, 1.216, -1.237), (0.6803, 1.091, -1.108), (-0.01732, 1.219, -1.573), (0.06755, 0.9938, -2.079), (0.7747, 1.019, -2.054), (0.7975, 1.119, -1.488), (-0.2626, 1.182, -0.7233), (0.5463, 1.083, -0.6361), (-0.243, 0.8156, -0.2564), (0.3741, 0.7378, -0.2051), (-0.2417, 0.3507, -0.2653), (0.1378, 0.3051, -0.2546), (-1.333, -0.6671, -1.627), (-0.6037, -0.399, -1.665), (-1.44, 0.2607, -1.507), (-0.6706, 0.181, -1.591), (-1.265, 0.001484, -3.611), (-1.606, 0.2047, -1.967), (-1.099, 0.3624, -2.768), (-0.1792, 0.4505, -3.058), (-0.6578, 0.3634, -2.186), (-0.9715, -0.3909, -2.687), (-1.462, -0.5583, -2.005), (-0.5134, -0.3996, -2.223), (-0.05171, -0.3028, -2.977), (-1.406, 0.07343, -0.6783), (-1.259, -0.6835, -0.7195), (-0.4846, -0.5471, -1.145), (-0.6316, 0.2098, -1.104), (-0.5097, 0.1341, -0.1197), (-0.4042, -0.4434, -0.13), (0.101, -0.3752, -0.5138), (-0.004441, 0.2023, -0.5035), (0.6701, 0.1476, -0.2467), (0.7381, -0.205, -0.2246), (0.9036, -0.2206, -0.5136), (0.8356, 0.132, -0.5357), (-0.9571, -0.7673, -1.646), (-1.066, 0.4528, -1.549), (-0.9781, -0.6794, -2.114), (-0.5116, -0.3468, -2.832), (-0.6391, 0.4065, -2.913), (-1.145, 0.5571, -2.077), (-0.8583, -0.903, -0.9322), (-1.027, 0.3238, -0.891), (-0.143, -0.5911, -0.3219), (-0.2654, 0.3447, -0.3116), (0.8251, -0.302, -0.3691), (0.7468, 0.2695, -0.3912), (-0.8994, -1.466, -1.41), (-0.4986, -0.9436, -1.443), (-1.396, -0.8496, -1.308), (-0.8093, -0.5583, -1.379), (-0.9602, -0.8201, -3.34), (-1.49, -0.9652, -1.699), (-1.198, -0.6224, -2.377), (-0.5793, -0.1427, -2.623), (-0.8827, -0.4219, -1.884), (-0.7658, -1.104, -2.308), (-1.041, -1.446, -1.73), (-0.4336, -0.9031, -1.916), (-0.1467, -0.6246, -2.554), (-1.288, -0.9686, -0.6058), (-0.8393, -1.444, -0.6407), (-0.3462, -0.9958, -1.001), (-0.7944, -0.5201, -0.9663), (-0.6727, -0.519, -0.1322), (-0.3356, -0.8851, -0.141), (-0.004489, -0.6073, -0.4664), (-0.3416, -0.2413, -0.4576), (0.1665, 0.02503, -0.2399), (0.3749, -0.1968, -0.2212), (0.5006, -0.133, -0.4662), (0.2921, 0.08887, -0.4849), (-0.585, -1.368, -1.426), (-1.216, -0.5427, -1.344), (-0.6398, -1.314, -1.823), (-0.4562, -0.8645, -2.431), (-0.8888, -0.3825, -2.5), (-1.319, -0.5037, -1.791), (-0.4527, -1.42, -0.821), (-1.13, -0.6177, -0.786), (-0.08151, -0.8726, -0.3037), (-0.5931, -0.2575, -0.2949), (0.4812, -0.2269, -0.3437), (0.1662, 0.1471, -0.3624), (-0.02633, -1.791, -1.406), (-0.03072, -1.22, -1.435), (-0.6947, -1.634, -1.318), (-0.4486, -1.122, -1.38), (-0.4122, -1.381, -3.08), (-0.6974, -1.763, -1.657), (-0.6805, -1.373, -2.245), (-0.5129, -0.715, -2.458), (-0.5715, -1.068, -1.817), (-0.1277, -1.472, -2.186), (-0.1337, -1.853, -1.684), (-0.007846, -1.157, -1.845), (0.03991, -0.8139, -2.399), (-0.5569, -1.657, -0.7092), (0.003275, -1.744, -0.7395), (0.1014, -1.174, -1.052), (-0.4588, -1.088, -1.022), (-0.3761, -1.022, -0.2986), (0.04958, -1.093, -0.3062), (0.1279, -0.7263, -0.5883), (-0.2978, -0.6557, -0.5808), (-0.09231, -0.2027, -0.392), (0.1685, -0.2433, -0.3758), (0.2204, -0.1326, -0.5882), (-0.04043, -0.09205, -0.6044), (0.1363, -1.556, -1.421), (-0.7349, -1.328, -1.349), (0.07024, -1.548, -1.765), (-0.0439, -1.143, -2.292), (-0.5967, -1.044, -2.352), (-0.8266, -1.357, -1.737), (0.2547, -1.521, -0.8958), (-0.636, -1.333, -0.8656), (0.2167, -0.9488, -0.4473), (-0.4611, -0.8009, -0.4397), (0.2572, -0.2072, -0.482), (-0.1576, -0.1194, -0.4982), (0.464, -0.4033, -0.5489), (0.464, -0.4033, -0.1673), (0.1415, -0.1992, -0.5489), (0.1415, -0.1992, -0.1673), (1.243, 0.3527, -1.646), (0.2922, 0.1381, -0.6167), (1.08, 0.1878, -1.128), (1.258, 0.3191, -0.6745), (0.3413, 0.241, -0.1252), (1.344, -0.2418, -1.107), (0.6882, -0.1735, -0.591), (0.7372, -0.07061, -0.09953), (1.522, -0.1105, -0.6538)], [], [(0, 1, 3, 2), (4, 7, 12), (2, 5, 10, 0), (4, 12, 9), (8, 3, 1, 11), (6, 7, 4), (10, 11, 1, 0), (6, 4, 9), (8, 11, 12, 7), (6, 9, 10, 5), (11, 10, 9, 12), (7, 6, 5, 8), (2, 3, 8, 5), (13, 14, 16, 15), (17, 20, 25), (15, 18, 23, 13), (17, 25, 22), (21, 16, 14, 24), (19, 20, 17), (23, 24, 14, 13), (19, 17, 22), (21, 24, 25, 20), (19, 22, 23, 18), (24, 23, 22, 25), (20, 19, 18, 21), (15, 16, 21, 18), (29, 28, 39, 42), (30, 33, 38), (28, 31, 36, 26), (30, 38, 35), (34, 29, 27, 37), (32, 33, 30), (36, 37, 27, 26), (32, 30, 35), (34, 37, 38, 33), (32, 35, 36, 31), (37, 36, 35, 38), (33, 32, 31, 34), (28, 29, 34, 31), (40, 41, 42, 39), (26, 27, 41, 40), (27, 29, 42, 41), (28, 26, 40, 39), (46, 45, 56, 59), (47, 50, 55), (45, 48, 53, 43), (47, 55, 52), (51, 46, 44, 54), (49, 50, 47), (53, 54, 44, 43), (49, 47, 52), (51, 54, 55, 50), (49, 52, 53, 48), (54, 53, 52, 55), (50, 49, 48, 51), (45, 46, 51, 48), (59, 56, 60, 63), (43, 44, 58, 57), (44, 46, 59, 58), (45, 43, 57, 56), (62, 63, 67, 66), (57, 58, 62, 61), (58, 59, 63, 62), (56, 57, 61, 60), (65, 66, 67, 64), (60, 61, 65, 64), (63, 60, 64, 67), (61, 62, 66, 65), (68, 69, 71, 70), (72, 75, 80), (70, 73, 78, 68), (72, 80, 77), (76, 71, 69, 79), (74, 75, 72), (78, 79, 69, 68), (74, 72, 77), (76, 79, 80, 75), (74, 77, 78, 73), (79, 78, 77, 80), (75, 74, 73, 76), (70, 71, 76, 73), (84, 83, 94, 97), (85, 88, 93), (83, 86, 91, 81), (85, 93, 90), (89, 84, 82, 92), (87, 88, 85), (91, 92, 82, 81), (87, 85, 90), (89, 92, 93, 88), (87, 90, 91, 86), (92, 91, 90, 93), (88, 87, 86, 89), (83, 84, 89, 86), (97, 94, 98, 101), (81, 82, 96, 95), (82, 84, 97, 96), (83, 81, 95, 94), (100, 101, 105, 104), (95, 96, 100, 99), (96, 97, 101, 100), (94, 95, 99, 98), (103, 104, 105, 102), (98, 99, 103, 102), (101, 98, 102, 105), (99, 100, 104, 103), (132, 108, 119, 138), (110, 113, 118), (108, 111, 116, 106), (110, 118, 134, 115), (114, 109, 107, 117), (112, 135, 113, 110), (133, 117, 107, 131), (112, 110, 115), (114, 117, 118, 113), (112, 115, 116, 111), (133, 116, 115, 134), (135, 112, 111, 136), (132, 109, 114, 136), (138, 119, 123, 140), (131, 107, 121, 137), (107, 109, 122, 121), (108, 106, 120, 119), (125, 126, 130, 129), (137, 121, 125, 139), (121, 122, 126, 125), (119, 120, 124, 123), (141, 129, 130, 142), (123, 124, 128, 127), (140, 123, 127, 142), (139, 125, 129, 141), (124, 139, 141, 128), (126, 140, 142, 130), (128, 141, 142, 127), (120, 137, 139, 124), (106, 131, 137, 120), (122, 138, 140, 126), (108, 132, 136, 111), (113, 135, 136, 114), (117, 133, 134, 118), (116, 133, 131, 106), (109, 132, 138, 122), (169, 145, 156, 175), (147, 150, 155), (145, 148, 153, 143), (147, 155, 171, 152), (151, 146, 144, 154), (149, 172, 150, 147), (170, 154, 144, 168), (149, 147, 152), (151, 154, 155, 150), (149, 152, 153, 148), (170, 153, 152, 171), (172, 149, 148, 173), (169, 146, 151, 173), (175, 156, 160, 177), (168, 144, 158, 174), (144, 146, 159, 158), (145, 143, 157, 156), (162, 163, 167, 166), (174, 158, 162, 176), (158, 159, 163, 162), (156, 157, 161, 160), (178, 166, 167, 179), (160, 161, 165, 164), (177, 160, 164, 179), (176, 162, 166, 178), (161, 176, 178, 165), (163, 177, 179, 167), (165, 178, 179, 164), (157, 174, 176, 161), (143, 168, 174, 157), (159, 175, 177, 163), (145, 169, 173, 148), (150, 172, 173, 151), (154, 170, 171, 155), (153, 170, 168, 143), (146, 169, 175, 159), (206, 182, 193, 212), (184, 187, 192), (182, 185, 190, 180), (184, 192, 208, 189), (188, 183, 181, 191), (186, 209, 187, 184), (207, 191, 181, 205), (186, 184, 189), (188, 191, 192, 187), (186, 189, 190, 185), (207, 190, 189, 208), (209, 186, 185, 210), (206, 183, 188, 210), (212, 193, 197, 214), (205, 181, 195, 211), (181, 183, 196, 195), (182, 180, 194, 193), (199, 200, 204, 203), (211, 195, 199, 213), (195, 196, 200, 199), (193, 194, 198, 197), (215, 203, 204, 216), (197, 198, 202, 201), (214, 197, 201, 216), (213, 199, 203, 215), (198, 213, 215, 202), (200, 214, 216, 204), (202, 215, 216, 201), (194, 211, 213, 198), (180, 205, 211, 194), (196, 212, 214, 200), (182, 206, 210, 185), (187, 209, 210, 188), (191, 207, 208, 192), (190, 207, 205, 180), (183, 206, 212, 196), (243, 219, 230, 249), (221, 224, 229), (219, 222, 227, 217), (221, 229, 245, 226), (225, 220, 218, 228), (223, 246, 224, 221), (244, 228, 218, 242), (223, 221, 226), (225, 228, 229, 224), (223, 226, 227, 222), (244, 227, 226, 245), (246, 223, 222, 247), (243, 220, 225, 247), (249, 230, 234, 251), (242, 218, 232, 248), (218, 220, 233, 232), (219, 217, 231, 230), (236, 237, 241, 240), (248, 232, 236, 250), (232, 233, 237, 236), (230, 231, 235, 234), (252, 240, 241, 253), (234, 235, 239, 238), (251, 234, 238, 253), (250, 236, 240, 252), (235, 250, 252, 239), (237, 251, 253, 241), (239, 252, 253, 238), (231, 248, 250, 235), (217, 242, 248, 231), (233, 249, 251, 237), (219, 243, 247, 222), (224, 246, 247, 225), (228, 244, 245, 229), (227, 244, 242, 217), (220, 243, 249, 233), (254, 255, 257, 256), (258, 261, 266), (256, 259, 264, 254), (258, 266, 263), (262, 257, 255, 265), (260, 261, 258), (264, 265, 255, 254), (260, 258, 263), (262, 265, 266, 261), (260, 263, 264, 259), (265, 264, 263, 266), (261, 260, 259, 262), (256, 257, 262, 259)])
_uv = me_cube_003.uv_layers.new(name='UVMap')
_uv.uv.foreach_set('vector', [0.375, 0.0, 0.625, 0.0, 0.625, 0.25, 0.375, 0.25, 0.625, 0.5, 0.7019, 0.5, 0.7019, 0.75, 0.125, 0.5, 0.2019, 0.5, 0.2019, 0.75, 0.125, 0.75, 0.625, 0.75, 0.625, 0.8269, 0.375, 0.8269, 0.7981, 0.5, 0.875, 0.5, 0.875, 0.75, 0.7981, 0.75, 0.375, 0.4231, 0.625, 0.4231, 0.375, 0.5, 0.375, 0.9231, 0.625, 0.9231, 0.625, 1.0, 0.375, 1.0, 0.2981, 0.5, 0.375, 0.75, 0.2981, 0.75, 0.7981, 0.5, 0.7981, 0.75, 0.7019, 0.75, 0.7019, 0.5, 0.2981, 0.5, 0.2981, 0.75, 0.2019, 0.75, 0.2019, 0.5, 0.625, 0.9231, 0.375, 0.9231, 0.375, 0.8269, 0.625, 0.8269, 0.625, 0.4231, 0.375, 0.4231, 0.375, 0.3269, 0.625, 0.3269, 0.375, 0.25, 0.625, 0.25, 0.625, 0.3269, 0.375, 0.3269, 0.375, 0.0, 0.625, 0.0, 0.625, 0.25, 0.375, 0.25, 0.625, 0.5, 0.7019, 0.5, 0.7019, 0.75, 0.125, 0.5, 0.2019, 0.5, 0.2019, 0.75, 0.125, 0.75, 0.625, 0.75, 0.625, 0.8269, 0.375, 0.8269, 0.7981, 0.5, 0.875, 0.5, 0.875, 0.75, 0.7981, 0.75, 0.375, 0.4231, 0.625, 0.4231, 0.375, 0.5, 0.375, 0.9231, 0.625, 0.9231, 0.625, 1.0, 0.375, 1.0, 0.2981, 0.5, 0.375, 0.75, 0.2981, 0.75, 0.7981, 0.5, 0.7981, 0.75, 0.7019, 0.75, 0.7019, 0.5, 0.2981, 0.5, 0.2981, 0.75, 0.2019, 0.75, 0.2019, 0.5, 0.625, 0.9231, 0.375, 0.9231, 0.375, 0.8269, 0.625, 0.8269, 0.625, 0.4231, 0.375, 0.4231, 0.375, 0.3269, 0.625, 0.3269, 0.375, 0.25, 0.625, 0.25, 0.625, 0.3269, 0.375, 0.3269, 0.625, 0.25, 0.375, 0.25, 0.375, 0.25, 0.625, 0.25, 0.625, 0.5, 0.7019, 0.5, 0.7019, 0.75, 0.125, 0.5, 0.2019, 0.5, 0.2019, 0.75, 0.125, 0.75, 0.625, 0.75, 0.625, 0.8269, 0.375, 0.8269, 0.7981, 0.5, 0.875, 0.5, 0.875, 0.75, 0.7981, 0.75, 0.375, 0.4231, 0.625, 0.4231, 0.375, 0.5, 0.375, 0.9231, 0.625, 0.9231, 0.625, 1.0, 0.375, 1.0, 0.2981, 0.5, 0.375, 0.75, 0.2981, 0.75, 0.7981, 0.5, 0.7981, 0.75, 0.7019, 0.75, 0.7019, 0.5, 0.2981, 0.5, 0.2981, 0.75, 0.2019, 0.75, 0.2019, 0.5, 0.625, 0.9231, 0.375, 0.9231, 0.375, 0.8269, 0.625, 0.8269, 0.625, 0.4231, 0.375, 0.4231, 0.375, 0.3269, 0.625, 0.3269, 0.375, 0.25, 0.625, 0.25, 0.625, 0.3269, 0.375, 0.3269, 0.375, 0.0, 0.625, 0.0, 0.625, 0.25, 0.375, 0.25, 0.375, 1.0, 0.625, 1.0, 0.625, 1.0, 0.375, 1.0, 0.875, 0.75, 0.875, 0.5, 0.875, 0.5, 0.875, 0.75, 0.125, 0.5, 0.125, 0.75, 0.125, 0.75, 0.125, 0.5, 0.625, 0.25, 0.375, 0.25, 0.375, 0.25, 0.625, 0.25, 0.625, 0.5, 0.7019, 0.5, 0.7019, 0.75, 0.125, 0.5, 0.2019, 0.5, 0.2019, 0.75, 0.125, 0.75, 0.625, 0.75, 0.625, 0.8269, 0.375, 0.8269, 0.7981, 0.5, 0.875, 0.5, 0.875, 0.75, 0.7981, 0.75, 0.375, 0.4231, 0.625, 0.4231, 0.375, 0.5, 0.375, 0.9231, 0.625, 0.9231, 0.625, 1.0, 0.375, 1.0, 0.2981, 0.5, 0.375, 0.75, 0.2981, 0.75, 0.7981, 0.5, 0.7981, 0.75, 0.7019, 0.75, 0.7019, 0.5, 0.2981, 0.5, 0.2981, 0.75, 0.2019, 0.75, 0.2019, 0.5, 0.625, 0.9231, 0.375, 0.9231, 0.375, 0.8269, 0.625, 0.8269, 0.625, 0.4231, 0.375, 0.4231, 0.375, 0.3269, 0.625, 0.3269, 0.375, 0.25, 0.625, 0.25, 0.625, 0.3269, 0.375, 0.3269, 0.625, 0.25, 0.375, 0.25, 0.375, 0.25, 0.625, 0.25, 0.375, 1.0, 0.625, 1.0, 0.625, 1.0, 0.375, 1.0, 0.875, 0.75, 0.875, 0.5, 0.875, 0.5, 0.875, 0.75, 0.125, 0.5, 0.125, 0.75, 0.125, 0.75, 0.125, 0.5, 0.875, 0.75, 0.875, 0.5, 0.875, 0.5, 0.875, 0.75, 0.375, 1.0, 0.625, 1.0, 0.625, 1.0, 0.375, 1.0, 0.875, 0.75, 0.875, 0.5, 0.875, 0.5, 0.875, 0.75, 0.125, 0.5, 0.125, 0.75, 0.125, 0.75, 0.125, 0.5, 0.375, 0.0, 0.625, 0.0, 0.625, 0.25, 0.375, 0.25, 0.125, 0.5, 0.125, 0.75, 0.125, 0.75, 0.125, 0.5, 0.625, 0.25, 0.375, 0.25, 0.375, 0.25, 0.625, 0.25, 0.375, 1.0, 0.625, 1.0, 0.625, 1.0, 0.375, 1.0, 0.375, 0.0, 0.625, 0.0, 0.625, 0.25, 0.375, 0.25, 0.625, 0.5, 0.7019, 0.5, 0.7019, 0.75, 0.125, 0.5, 0.2019, 0.5, 0.2019, 0.75, 0.125, 0.75, 0.625, 0.75, 0.625, 0.8269, 0.375, 0.8269, 0.7981, 0.5, 0.875, 0.5, 0.875, 0.75, 0.7981, 0.75, 0.375, 0.4231, 0.625, 0.4231, 0.375, 0.5, 0.375, 0.9231, 0.625, 0.9231, 0.625, 1.0, 0.375, 1.0, 0.2981, 0.5, 0.375, 0.75, 0.2981, 0.75, 0.7981, 0.5, 0.7981, 0.75, 0.7019, 0.75, 0.7019, 0.5, 0.2981, 0.5, 0.2981, 0.75, 0.2019, 0.75, 0.2019, 0.5, 0.625, 0.9231, 0.375, 0.9231, 0.375, 0.8269, 0.625, 0.8269, 0.625, 0.4231, 0.375, 0.4231, 0.375, 0.3269, 0.625, 0.3269, 0.375, 0.25, 0.625, 0.25, 0.625, 0.3269, 0.375, 0.3269, 0.625, 0.25, 0.375, 0.25, 0.375, 0.25, 0.625, 0.25, 0.625, 0.5, 0.7019, 0.5, 0.7019, 0.75, 0.125, 0.5, 0.2019, 0.5, 0.2019, 0.75, 0.125, 0.75, 0.625, 0.75, 0.625, 0.8269, 0.375, 0.8269, 0.7981, 0.5, 0.875, 0.5, 0.875, 0.75, 0.7981, 0.75, 0.375, 0.4231, 0.625, 0.4231, 0.375, 0.5, 0.375, 0.9231, 0.625, 0.9231, 0.625, 1.0, 0.375, 1.0, 0.2981, 0.5, 0.375, 0.75, 0.2981, 0.75, 0.7981, 0.5, 0.7981, 0.75, 0.7019, 0.75, 0.7019, 0.5, 0.2981, 0.5, 0.2981, 0.75, 0.2019, 0.75, 0.2019, 0.5, 0.625, 0.9231, 0.375, 0.9231, 0.375, 0.8269, 0.625, 0.8269, 0.625, 0.4231, 0.375, 0.4231, 0.375, 0.3269, 0.625, 0.3269, 0.375, 0.25, 0.625, 0.25, 0.625, 0.3269, 0.375, 0.3269, 0.625, 0.25, 0.375, 0.25, 0.375, 0.25, 0.625, 0.25, 0.375, 1.0, 0.625, 1.0, 0.625, 1.0, 0.375, 1.0, 0.875, 0.75, 0.875, 0.5, 0.875, 0.5, 0.875, 0.75, 0.125, 0.5, 0.125, 0.75, 0.125, 0.75, 0.125, 0.5, 0.875, 0.75, 0.875, 0.5, 0.875, 0.5, 0.875, 0.75, 0.375, 1.0, 0.625, 1.0, 0.625, 1.0, 0.375, 1.0, 0.875, 0.75, 0.875, 0.5, 0.875, 0.5, 0.875, 0.75, 0.125, 0.5, 0.125, 0.75, 0.125, 0.75, 0.125, 0.5, 0.375, 0.0, 0.625, 0.0, 0.625, 0.25, 0.375, 0.25, 0.125, 0.5, 0.125, 0.75, 0.125, 0.75, 0.125, 0.5, 0.625, 0.25, 0.375, 0.25, 0.375, 0.25, 0.625, 0.25, 0.375, 1.0, 0.625, 1.0, 0.625, 1.0, 0.375, 1.0, 0.5, 0.25, 0.375, 0.25, 0.375, 0.25, 0.5, 0.25, 0.625, 0.5, 0.7019, 0.5, 0.7019, 0.75, 0.125, 0.5, 0.2019, 0.5, 0.2019, 0.75, 0.125, 0.75, 0.625, 0.75, 0.625, 0.8269, 0.5, 0.8269, 0.375, 0.8269, 0.7981, 0.5, 0.875, 0.5, 0.875, 0.75, 0.7981, 0.75, 0.375, 0.4231, 0.5, 0.4231, 0.625, 0.4231, 0.375, 0.5, 0.5, 0.9231, 0.625, 0.9231, 0.625, 1.0, 0.5, 1.0, 0.2981, 0.5, 0.375, 0.75, 0.2981, 0.75, 0.7981, 0.5, 0.7981, 0.75, 0.7019, 0.75, 0.7019, 0.5, 0.2981, 0.5, 0.2981, 0.75, 0.2019, 0.75, 0.2019, 0.5, 0.5, 0.9231, 0.375, 0.9231, 0.375, 0.8269, 0.5, 0.8269, 0.5, 0.4231, 0.375, 0.4231, 0.375, 0.3269, 0.5, 0.3269, 0.5, 0.25, 0.625, 0.25, 0.625, 0.3269, 0.5, 0.3269, 0.5, 0.25, 0.375, 0.25, 0.375, 0.25, 0.5, 0.25, 0.5, 1.0, 0.625, 1.0, 0.625, 1.0, 0.5, 1.0, 0.875, 0.75, 0.875, 0.5, 0.875, 0.5, 0.875, 0.75, 0.125, 0.5, 0.125, 0.75, 0.125, 0.75, 0.125, 0.5, 0.875, 0.75, 0.875, 0.5, 0.875, 0.5, 0.875, 0.75, 0.5, 1.0, 0.625, 1.0, 0.625, 1.0, 0.5, 1.0, 0.875, 0.75, 0.875, 0.5, 0.875, 0.5, 0.875, 0.75, 0.125, 0.5, 0.125, 0.75, 0.125, 0.75, 0.125, 0.5, 0.5, 0.0, 0.625, 0.0, 0.625, 0.25, 0.5, 0.25, 0.125, 0.5, 0.125, 0.75, 0.125, 0.75, 0.125, 0.5, 0.5, 0.25, 0.375, 0.25, 0.375, 0.25, 0.5, 0.25, 0.5, 1.0, 0.625, 1.0, 0.625, 1.0, 0.5, 1.0, 0.375, 1.0, 0.5, 1.0, 0.5, 1.0, 0.375, 1.0, 0.625, 0.25, 0.5, 0.25, 0.5, 0.25, 0.625, 0.25, 0.375, 0.0, 0.5, 0.0, 0.5, 0.25, 0.375, 0.25, 0.375, 1.0, 0.5, 1.0, 0.5, 1.0, 0.375, 1.0, 0.375, 1.0, 0.5, 1.0, 0.5, 1.0, 0.375, 1.0, 0.625, 0.25, 0.5, 0.25, 0.5, 0.25, 0.625, 0.25, 0.375, 0.25, 0.5, 0.25, 0.5, 0.3269, 0.375, 0.3269, 0.625, 0.4231, 0.5, 0.4231, 0.5, 0.3269, 0.625, 0.3269, 0.625, 0.9231, 0.5, 0.9231, 0.5, 0.8269, 0.625, 0.8269, 0.375, 0.9231, 0.5, 0.9231, 0.5, 1.0, 0.375, 1.0, 0.625, 0.25, 0.5, 0.25, 0.5, 0.25, 0.625, 0.25, 0.5, 0.25, 0.375, 0.25, 0.375, 0.25, 0.5, 0.25, 0.625, 0.5, 0.7019, 0.5, 0.7019, 0.75, 0.125, 0.5, 0.2019, 0.5, 0.2019, 0.75, 0.125, 0.75, 0.625, 0.75, 0.625, 0.8269, 0.5, 0.8269, 0.375, 0.8269, 0.7981, 0.5, 0.875, 0.5, 0.875, 0.75, 0.7981, 0.75, 0.375, 0.4231, 0.5, 0.4231, 0.625, 0.4231, 0.375, 0.5, 0.5, 0.9231, 0.625, 0.9231, 0.625, 1.0, 0.5, 1.0, 0.2981, 0.5, 0.375, 0.75, 0.2981, 0.75, 0.7981, 0.5, 0.7981, 0.75, 0.7019, 0.75, 0.7019, 0.5, 0.2981, 0.5, 0.2981, 0.75, 0.2019, 0.75, 0.2019, 0.5, 0.5, 0.9231, 0.375, 0.9231, 0.375, 0.8269, 0.5, 0.8269, 0.5, 0.4231, 0.375, 0.4231, 0.375, 0.3269, 0.5, 0.3269, 0.5, 0.25, 0.625, 0.25, 0.625, 0.3269, 0.5, 0.3269, 0.5, 0.25, 0.375, 0.25, 0.375, 0.25, 0.5, 0.25, 0.5, 1.0, 0.625, 1.0, 0.625, 1.0, 0.5, 1.0, 0.875, 0.75, 0.875, 0.5, 0.875, 0.5, 0.875, 0.75, 0.125, 0.5, 0.125, 0.75, 0.125, 0.75, 0.125, 0.5, 0.875, 0.75, 0.875, 0.5, 0.875, 0.5, 0.875, 0.75, 0.5, 1.0, 0.625, 1.0, 0.625, 1.0, 0.5, 1.0, 0.875, 0.75, 0.875, 0.5, 0.875, 0.5, 0.875, 0.75, 0.125, 0.5, 0.125, 0.75, 0.125, 0.75, 0.125, 0.5, 0.5, 0.0, 0.625, 0.0, 0.625, 0.25, 0.5, 0.25, 0.125, 0.5, 0.125, 0.75, 0.125, 0.75, 0.125, 0.5, 0.5, 0.25, 0.375, 0.25, 0.375, 0.25, 0.5, 0.25, 0.5, 1.0, 0.625, 1.0, 0.625, 1.0, 0.5, 1.0, 0.375, 1.0, 0.5, 1.0, 0.5, 1.0, 0.375, 1.0, 0.625, 0.25, 0.5, 0.25, 0.5, 0.25, 0.625, 0.25, 0.375, 0.0, 0.5, 0.0, 0.5, 0.25, 0.375, 0.25, 0.375, 1.0, 0.5, 1.0, 0.5, 1.0, 0.375, 1.0, 0.375, 1.0, 0.5, 1.0, 0.5, 1.0, 0.375, 1.0, 0.625, 0.25, 0.5, 0.25, 0.5, 0.25, 0.625, 0.25, 0.375, 0.25, 0.5, 0.25, 0.5, 0.3269, 0.375, 0.3269, 0.625, 0.4231, 0.5, 0.4231, 0.5, 0.3269, 0.625, 0.3269, 0.625, 0.9231, 0.5, 0.9231, 0.5, 0.8269, 0.625, 0.8269, 0.375, 0.9231, 0.5, 0.9231, 0.5, 1.0, 0.375, 1.0, 0.625, 0.25, 0.5, 0.25, 0.5, 0.25, 0.625, 0.25, 0.5, 0.25, 0.375, 0.25, 0.375, 0.25, 0.5, 0.25, 0.625, 0.5, 0.7019, 0.5, 0.7019, 0.75, 0.125, 0.5, 0.2019, 0.5, 0.2019, 0.75, 0.125, 0.75, 0.625, 0.75, 0.625, 0.8269, 0.5, 0.8269, 0.375, 0.8269, 0.7981, 0.5, 0.875, 0.5, 0.875, 0.75, 0.7981, 0.75, 0.375, 0.4231, 0.5, 0.4231, 0.625, 0.4231, 0.375, 0.5, 0.5, 0.9231, 0.625, 0.9231, 0.625, 1.0, 0.5, 1.0, 0.2981, 0.5, 0.375, 0.75, 0.2981, 0.75, 0.7981, 0.5, 0.7981, 0.75, 0.7019, 0.75, 0.7019, 0.5, 0.2981, 0.5, 0.2981, 0.75, 0.2019, 0.75, 0.2019, 0.5, 0.5, 0.9231, 0.375, 0.9231, 0.375, 0.8269, 0.5, 0.8269, 0.5, 0.4231, 0.375, 0.4231, 0.375, 0.3269, 0.5, 0.3269, 0.5, 0.25, 0.625, 0.25, 0.625, 0.3269, 0.5, 0.3269, 0.5, 0.25, 0.375, 0.25, 0.375, 0.25, 0.5, 0.25, 0.5, 1.0, 0.625, 1.0, 0.625, 1.0, 0.5, 1.0, 0.875, 0.75, 0.875, 0.5, 0.875, 0.5, 0.875, 0.75, 0.125, 0.5, 0.125, 0.75, 0.125, 0.75, 0.125, 0.5, 0.875, 0.75, 0.875, 0.5, 0.875, 0.5, 0.875, 0.75, 0.5, 1.0, 0.625, 1.0, 0.625, 1.0, 0.5, 1.0, 0.875, 0.75, 0.875, 0.5, 0.875, 0.5, 0.875, 0.75, 0.125, 0.5, 0.125, 0.75, 0.125, 0.75, 0.125, 0.5, 0.5, 0.0, 0.625, 0.0, 0.625, 0.25, 0.5, 0.25, 0.125, 0.5, 0.125, 0.75, 0.125, 0.75, 0.125, 0.5, 0.5, 0.25, 0.375, 0.25, 0.375, 0.25, 0.5, 0.25, 0.5, 1.0, 0.625, 1.0, 0.625, 1.0, 0.5, 1.0, 0.375, 1.0, 0.5, 1.0, 0.5, 1.0, 0.375, 1.0, 0.625, 0.25, 0.5, 0.25, 0.5, 0.25, 0.625, 0.25, 0.375, 0.0, 0.5, 0.0, 0.5, 0.25, 0.375, 0.25, 0.375, 1.0, 0.5, 1.0, 0.5, 1.0, 0.375, 1.0, 0.375, 1.0, 0.5, 1.0, 0.5, 1.0, 0.375, 1.0, 0.625, 0.25, 0.5, 0.25, 0.5, 0.25, 0.625, 0.25, 0.375, 0.25, 0.5, 0.25, 0.5, 0.3269, 0.375, 0.3269, 0.625, 0.4231, 0.5, 0.4231, 0.5, 0.3269, 0.625, 0.3269, 0.625, 0.9231, 0.5, 0.9231, 0.5, 0.8269, 0.625, 0.8269, 0.375, 0.9231, 0.5, 0.9231, 0.5, 1.0, 0.375, 1.0, 0.625, 0.25, 0.5, 0.25, 0.5, 0.25, 0.625, 0.25, 0.5, 0.25, 0.375, 0.25, 0.375, 0.25, 0.5, 0.25, 0.625, 0.5, 0.7019, 0.5, 0.7019, 0.75, 0.125, 0.5, 0.2019, 0.5, 0.2019, 0.75, 0.125, 0.75, 0.625, 0.75, 0.625, 0.8269, 0.5, 0.8269, 0.375, 0.8269, 0.7981, 0.5, 0.875, 0.5, 0.875, 0.75, 0.7981, 0.75, 0.375, 0.4231, 0.5, 0.4231, 0.625, 0.4231, 0.375, 0.5, 0.5, 0.9231, 0.625, 0.9231, 0.625, 1.0, 0.5, 1.0, 0.2981, 0.5, 0.375, 0.75, 0.2981, 0.75, 0.7981, 0.5, 0.7981, 0.75, 0.7019, 0.75, 0.7019, 0.5, 0.2981, 0.5, 0.2981, 0.75, 0.2019, 0.75, 0.2019, 0.5, 0.5, 0.9231, 0.375, 0.9231, 0.375, 0.8269, 0.5, 0.8269, 0.5, 0.4231, 0.375, 0.4231, 0.375, 0.3269, 0.5, 0.3269, 0.5, 0.25, 0.625, 0.25, 0.625, 0.3269, 0.5, 0.3269, 0.5, 0.25, 0.375, 0.25, 0.375, 0.25, 0.5, 0.25, 0.5, 1.0, 0.625, 1.0, 0.625, 1.0, 0.5, 1.0, 0.875, 0.75, 0.875, 0.5, 0.875, 0.5, 0.875, 0.75, 0.125, 0.5, 0.125, 0.75, 0.125, 0.75, 0.125, 0.5, 0.875, 0.75, 0.875, 0.5, 0.875, 0.5, 0.875, 0.75, 0.5, 1.0, 0.625, 1.0, 0.625, 1.0, 0.5, 1.0, 0.875, 0.75, 0.875, 0.5, 0.875, 0.5, 0.875, 0.75, 0.125, 0.5, 0.125, 0.75, 0.125, 0.75, 0.125, 0.5, 0.5, 0.0, 0.625, 0.0, 0.625, 0.25, 0.5, 0.25, 0.125, 0.5, 0.125, 0.75, 0.125, 0.75, 0.125, 0.5, 0.5, 0.25, 0.375, 0.25, 0.375, 0.25, 0.5, 0.25, 0.5, 1.0, 0.625, 1.0, 0.625, 1.0, 0.5, 1.0, 0.375, 1.0, 0.5, 1.0, 0.5, 1.0, 0.375, 1.0, 0.625, 0.25, 0.5, 0.25, 0.5, 0.25, 0.625, 0.25, 0.375, 0.0, 0.5, 0.0, 0.5, 0.25, 0.375, 0.25, 0.375, 1.0, 0.5, 1.0, 0.5, 1.0, 0.375, 1.0, 0.375, 1.0, 0.5, 1.0, 0.5, 1.0, 0.375, 1.0, 0.625, 0.25, 0.5, 0.25, 0.5, 0.25, 0.625, 0.25, 0.375, 0.25, 0.5, 0.25, 0.5, 0.3269, 0.375, 0.3269, 0.625, 0.4231, 0.5, 0.4231, 0.5, 0.3269, 0.625, 0.3269, 0.625, 0.9231, 0.5, 0.9231, 0.5, 0.8269, 0.625, 0.8269, 0.375, 0.9231, 0.5, 0.9231, 0.5, 1.0, 0.375, 1.0, 0.625, 0.25, 0.5, 0.25, 0.5, 0.25, 0.625, 0.25, 0.375, 0.0, 0.625, 0.0, 0.625, 0.25, 0.375, 0.25, 0.625, 0.5, 0.7019, 0.5, 0.7019, 0.75, 0.125, 0.5, 0.2019, 0.5, 0.2019, 0.75, 0.125, 0.75, 0.625, 0.75, 0.625, 0.8269, 0.375, 0.8269, 0.7981, 0.5, 0.875, 0.5, 0.875, 0.75, 0.7981, 0.75, 0.375, 0.4231, 0.625, 0.4231, 0.375, 0.5, 0.375, 0.9231, 0.625, 0.9231, 0.625, 1.0, 0.375, 1.0, 0.2981, 0.5, 0.375, 0.75, 0.2981, 0.75, 0.7981, 0.5, 0.7981, 0.75, 0.7019, 0.75, 0.7019, 0.5, 0.2981, 0.5, 0.2981, 0.75, 0.2019, 0.75, 0.2019, 0.5, 0.625, 0.9231, 0.375, 0.9231, 0.375, 0.8269, 0.625, 0.8269, 0.625, 0.4231, 0.375, 0.4231, 0.375, 0.3269, 0.625, 0.3269, 0.375, 0.25, 0.625, 0.25, 0.625, 0.3269, 0.375, 0.3269])
me_cube_003.materials.append(mat_material_006)
me_cube_003.update()
arm_metarig = bpy.data.armatures.new('metarig')  # bones are not reproduced

# ---- objects
ob_cube = bpy.data.objects.new('Cube', me_cube_001)
ob_cube_002 = bpy.data.objects.new('Cube.002', me_cube_003)
ob_metarig = bpy.data.objects.new('metarig', arm_metarig)

# ---- transforms, parenting, visibility, modifiers, constraints
ob_cube.parent = ob_metarig
ob_cube.matrix_parent_inverse = Matrix(((-0.02805, 0.5542, 0.0, -0.0), (-0.5542, -0.02805, -0.0, 0.0), (0.0, -0.0, 0.5549, -0.7554), (-0.0, 0.0, -0.0, 1.0)))
ob_cube.location = (0.0, 0.0, 3.816)
_vg = ob_cube.vertex_groups.new(name='spine')
for _i, _w in zip([0, 2, 4, 6, 44, 45, 46, 47, 57, 58, 62, 63], [0.07122, 0.006432, 0.3051, 0.01444, 0.0006105, 0.05343, 0.06938, 0.3236, 0.01133, 0.178, 0.01334, 0.1279]): _vg.add([_i], _w, 'REPLACE')
_vg = ob_cube.vertex_groups.new(name='spine.001')
for _i, _w in zip([0, 4, 6, 10, 11, 57, 58, 61, 99, 100, 101, 102, 103, 104], [0.05256, 0.009856, 0.03655, 0.02113, 0.06073, 0.01864, 0.07404, 0.01415, 0.1678, 0.01072, 0.4399, 0.7551, 0.6648, 0.107]): _vg.add([_i], _w, 'REPLACE')
_vg = ob_cube.vertex_groups.new(name='spine.002')
for _i, _w in zip([5, 10, 11, 60, 61, 101, 102], [0.025, 0.4334, 0.4842, 0.06928, 0.08584, 0.02046, 0.01925]): _vg.add([_i], _w, 'REPLACE')
_vg = ob_cube.vertex_groups.new(name='spine.003')
for _i, _w in zip([1, 5, 7, 11, 56, 59, 68, 84, 86, 87, 88, 89, 90, 91, 92, 93, 94, 95, 96, 97], [0.01668, 0.41, 0.05433, 0.00455, 0.1604, 0.01312, 0.02107, 0.00679, 0.366, 0.06832, 0.5509, 0.7426, 0.2274, 0.1279, 0.05964, 0.1529, 0.05256, 0.07604, 0.001413, 0.03773]): _vg.add([_i], _w, 'REPLACE')
_vg = ob_cube.vertex_groups.new(name='spine.004')
for _i, _w in zip([5, 56, 89], [0.2203, 0.06248, 0.01711]): _vg.add([_i], _w, 'REPLACE')
_vg = ob_cube.vertex_groups.new(name='spine.005')
for _i, _w in zip([68, 79, 81, 83, 84, 86, 87, 89, 90, 92, 93, 95, 96, 97, 98], [0.1195, 0.0764, 0.0967, 0.03925, 0.176, 0.0543, 0.4494, 0.06771, 0.06559, 0.4796, 0.5602, 0.3004, 0.009497, 0.237, 0.03376]): _vg.add([_i], _w, 'REPLACE')
_vg = ob_cube.vertex_groups.new(name='spine.006')
for _i, _w in zip([68, 69, 70, 71, 72, 73, 74, 75, 76, 77, 78, 79, 80, 81, 82, 83, 84, 85, 86, 87, 88, 89, 90, 91, 92, 93, 94, 95, 96, 97, 98], [0.7402, 0.9945, 0.9901, 0.9956, 0.9896, 0.9939, 0.9832, 0.9681, 0.9937, 0.9738, 0.9727, 0.8919, 0.9769, 0.8651, 0.9916, 0.9341, 0.7384, 0.993, 0.05993, 0.3701, 0.1526, 0.01346, 0.05565, 0.0622, 0.3566, 0.2318, 0.892, 0.5844, 0.9081, 0.6621, 0.8969]): _vg.add([_i], _w, 'REPLACE')
_vg = ob_cube.vertex_groups.new(name='shoulder.L')
for _i, _w in zip([1, 3, 5, 7, 8, 9, 10, 11, 12, 13, 16, 17, 18, 56, 59, 60, 61, 68, 84, 86, 87, 88, 89, 90, 91, 92, 93, 94, 95, 96, 97, 98], [0.858, 0.8384, 0.2402, 0.2309, 0.04017, 0.05025, 0.01933, 0.001987, 0.01043, 0.06859, 0.1753, 0.2103, 0.004565, 0.6456, 0.8256, 0.0254, 0.005313, 0.09647, 0.05263, 0.4834, 0.1024, 0.1806, 0.1068, 0.6017, 0.742, 0.09599, 0.03674, 0.007043, 0.01543, 0.01189, 0.05139, 0.02696]): _vg.add([_i], _w, 'REPLACE')
_vg = ob_cube.vertex_groups.new(name='upper_arm.L')
for _i, _w in zip([1, 3, 8, 9, 12, 13, 14, 15, 16, 17, 18, 19, 20, 21, 22, 23, 25, 27], [0.01532, 0.0302, 0.06352, 0.05952, 0.9338, 0.8534, 0.8611, 0.7829, 0.6838, 0.6724, 0.5513, 0.5117, 0.9733, 0.9672, 0.9689, 0.9618, 0.002911, 0.002058]): _vg.add([_i], _w, 'REPLACE')
_vg = ob_cube.vertex_groups.new(name='forearm.L')
for _i, _w in zip([23, 24, 25, 26, 27, 28, 29, 30, 31, 40, 41], [0.000784, 0.8941, 0.8531, 0.934, 0.902, 0.004097, 0.07655, 0.06443, 0.09973, 0.0158, 0.1292]): _vg.add([_i], _w, 'REPLACE')
_vg = ob_cube.vertex_groups.new(name='hand.L')
for _i, _w in zip([26, 27, 29, 30, 31, 34, 35, 39], [0.02453, 0.0501, 0.02718, 0.8292, 0.7439, 0.1034, 0.1029, 0.001476]): _vg.add([_i], _w, 'REPLACE')
_vg = ob_cube.vertex_groups.new(name='hand.L.001')
for _i, _w in zip([29, 30, 31, 32, 33, 34, 35, 36, 37, 38, 39], [0.0487, 0.05049, 0.07844, 0.8813, 0.8691, 0.8727, 0.8607, 0.9749, 0.964, 0.9658, 0.9618]): _vg.add([_i], _w, 'REPLACE')
_vg = ob_cube.vertex_groups.new(name='forearm.L.001')
for _i, _w in zip([24, 25, 28, 29, 30, 31, 32, 33, 37, 40, 41, 42, 43], [0.05247, 0.07998, 0.8922, 0.768, 0.0523, 0.06924, 0.1046, 0.1014, 0.0004886, 0.06104, 0.05823, 0.07171, 0.1374]): _vg.add([_i], _w, 'REPLACE')
_vg = ob_cube.vertex_groups.new(name='forearm.L.002')
for _i, _w in zip([28, 29, 40, 41, 42, 43], [0.01632, 0.06511, 0.9015, 0.8016, 0.9276, 0.8985]): _vg.add([_i], _w, 'REPLACE')
_vg = ob_cube.vertex_groups.new(name='shoulder.R')
for _i, _w in zip([7, 10, 59, 88, 91], [0.6516, 0.05271, 0.08473, 0.09885, 0.006272]): _vg.add([_i], _w, 'REPLACE')
_vg = ob_cube.vertex_groups.new(name='upper_arm.R')
_vg = ob_cube.vertex_groups.new(name='forearm.R')
_vg = ob_cube.vertex_groups.new(name='hand.R')
_vg = ob_cube.vertex_groups.new(name='hand.R.001')
_vg = ob_cube.vertex_groups.new(name='forearm.R.001')
_vg = ob_cube.vertex_groups.new(name='forearm.R.002')
_vg = ob_cube.vertex_groups.new(name='breast.L')
for _i, _w in zip([1, 3, 5, 8, 9, 10, 11, 12, 13, 14, 15, 16, 17, 18, 19, 56, 59, 60, 61, 99, 100, 101, 102, 103, 104], [0.05489, 0.09161, 0.0458, 0.8305, 0.838, 0.3847, 0.3656, 0.01159, 0.06792, 0.1172, 0.1943, 0.1216, 0.1016, 0.391, 0.4932, 0.06722, 0.01358, 0.8284, 0.8176, 0.1021, 0.06702, 0.05432, 0.05624, 0.07897, 0.0553]): _vg.add([_i], _w, 'REPLACE')
_vg = ob_cube.vertex_groups.new(name='breast.R')
_vg = ob_cube.vertex_groups.new(name='pelvis.L')
for _i, _w in zip([0, 2, 4, 6, 8, 9, 10, 44, 45, 46, 47, 57, 58, 60, 62, 63, 99, 100, 101, 102, 103, 104], [0.3449, 0.6452, 0.3178, 0.5149, 0.01524, 0.02724, 0.04185, 0.6575, 0.2344, 0.6437, 0.3311, 0.6365, 0.2699, 0.02079, 0.7453, 0.1737, 0.6512, 0.8678, 0.4285, 0.09333, 0.18, 0.8005]): _vg.add([_i], _w, 'REPLACE')
_vg = ob_cube.vertex_groups.new(name='pelvis.R')
for _i, _w in zip([0, 2, 4, 6, 44, 45, 46, 47, 57, 58, 62, 63], [0.07122, 0.006432, 0.3051, 0.01444, 0.0006105, 0.05343, 0.06938, 0.3236, 0.01133, 0.178, 0.01334, 0.1279]): _vg.add([_i], _w, 'REPLACE')
_vg = ob_cube.vertex_groups.new(name='thigh.L')
for _i, _w in zip([0, 2, 4, 6, 44, 45, 46, 48, 49, 50, 51, 52, 53, 55, 57, 58, 62, 63, 64, 65, 67, 99, 105, 106, 107, 108, 109, 110, 116, 120], [0.4214, 0.2024, 0.02895, 0.08713, 0.2376, 0.6199, 0.1086, 0.9633, 0.9735, 0.9678, 0.9707, 0.009348, 0.06127, 0.05297, 0.1169, 0.2813, 0.1199, 0.5512, 0.9717, 0.982, 0.05063, 0.02954, 0.005745, 0.03922, 0.09649, 0.09363, 0.02575, 0.09939, 0.006798, 0.0001533]): _vg.add([_i], _w, 'REPLACE')
_vg = ob_cube.vertex_groups.new(name='shin.L')
for _i, _w in zip([52, 53, 54, 55, 66, 67, 105, 106, 107, 108, 109, 110, 111, 112, 113, 114, 115, 116, 117, 118, 119, 120, 142, 143, 144, 145, 146, 147, 148, 149, 159, 160, 161, 162, 163, 164, 165, 166, 167, 168, 169, 170, 171, 172, 173, 174, 175], [0.6022, 0.4527, 0.6165, 0.4938, 0.6508, 0.4889, 0.8483, 0.7788, 0.4888, 0.5145, 0.8106, 0.4861, 0.2171, 0.1884, 0.2379, 0.2015, 0.1877, 0.2183, 0.1752, 0.1548, 0.1742, 0.1902, 0.2, 0.09159, 0.19, 0.2378, 0.07212, 0.1333, 0.1876, 0.1494, 0.00725, 0.02797, 0.04673, 0.06799, 0.09773, 0.1012, 0.07286, 0.05227, 0.04302, 0.02047, 0.01134, 0.009305, 0.0193, 0.05341, 0.0664, 0.0742, 0.1078]): _vg.add([_i], _w, 'REPLACE')
_vg = ob_cube.vertex_groups.new(name='foot.L')
for _i, _w in zip([52, 53, 54, 55, 66, 67, 105, 106, 107, 108, 109, 110, 111, 112, 113, 114, 115, 116, 117, 118, 119, 120, 121, 122, 123, 124, 125, 126, 130, 132, 133, 134, 135, 136, 140, 141, 142, 143, 144, 145, 146, 147, 148, 149, 152, 153, 154, 155, 158, 159, 160, 161, 162, 163, 164, 165, 166, 167, 168, 169, 170, 171, 172, 173, 174, 175], [0.3068, 0.2645, 0.325, 0.3588, 0.2965, 0.3485, 0.1072, 0.1401, 0.2948, 0.2969, 0.1317, 0.2484, 0.7012, 0.6332, 0.6637, 0.6337, 0.7542, 0.3328, 0.7289, 0.657, 0.6492, 0.3034, 0.8992, 0.02569, 0.858, 0.04672, 0.8752, 0.05208, 0.05177, 0.8767, 0.8428, 0.0472, 0.04238, 0.006103, 0.09856, 0.1241, 0.6865, 0.7773, 0.6742, 0.6638, 0.8509, 0.7751, 0.7543, 0.7852, 0.05601, 0.0439, 0.06993, 0.03935, 0.1815, 0.2238, 0.3079, 0.397, 0.6288, 0.7117, 0.6724, 0.6027, 0.4254, 0.3726, 0.2861, 0.2531, 0.2234, 0.2544, 0.3667, 0.4427, 0.6251, 0.6674]): _vg.add([_i], _w, 'REPLACE')
_vg = ob_cube.vertex_groups.new(name='toe.L')
for _i, _w in zip([66, 111, 113, 115, 117, 121, 123, 125, 127, 128, 129, 130, 131, 132, 133, 137, 138, 139, 140, 141, 142, 143, 144, 145, 146, 147, 148, 149, 150, 151, 152, 153, 154, 155, 156, 157, 158, 159, 160, 161, 162, 163, 164, 165, 166, 167, 168, 169, 170, 171, 172, 173, 174, 175], [0.0006303, 0.06831, 0.05611, 0.02046, 0.08389, 0.03974, 0.06255, 0.06276, 1.032, 0.9901, 1.008, 0.9422, 0.9918, 0.0579, 0.07413, 0.9814, 0.9979, 0.9937, 0.8948, 0.8633, 0.07998, 0.08989, 0.04863, 0.05615, 0.0578, 0.07599, 0.02046, 0.00892, 0.9908, 0.9934, 0.939, 0.9539, 0.9209, 0.9499, 0.9801, 0.9838, 0.791, 0.7425, 0.647, 0.5477, 0.2951, 0.1809, 0.2025, 0.3069, 0.5075, 0.5653, 0.6667, 0.7054, 0.7421, 0.7056, 0.5727, 0.4823, 0.2917, 0.212]): _vg.add([_i], _w, 'REPLACE')
_vg = ob_cube.vertex_groups.new(name='heel.02.L')
for _i, _w in zip([52, 53, 55, 67, 106, 107, 108, 110, 112, 113, 114, 116, 118, 119, 120, 121, 122, 123, 124, 125, 126, 132, 133, 134, 135, 136, 143, 144, 145, 149], [0.0237, 0.2131, 0.08889, 0.1076, 0.001774, 0.1136, 0.08857, 0.1578, 0.1553, 0.009978, 0.1389, 0.4127, 0.1689, 0.1543, 0.4746, 0.05287, 0.9586, 0.06997, 0.9455, 0.05588, 0.9389, 0.05313, 0.06589, 0.9417, 0.9381, 0.9654, 0.02233, 0.07515, 0.009987, 0.00706]): _vg.add([_i], _w, 'REPLACE')
_vg = ob_cube.vertex_groups.new(name='thigh.R')
for _i, _w in zip([2, 6, 44, 46, 57, 62], [0.04327, 0.2745, 0.006592, 0.08571, 0.1315, 0.05127]): _vg.add([_i], _w, 'REPLACE')
_vg = ob_cube.vertex_groups.new(name='shin.R')
_vg = ob_cube.vertex_groups.new(name='foot.R')
_vg = ob_cube.vertex_groups.new(name='toe.R')
_vg = ob_cube.vertex_groups.new(name='heel.02.R')
_m = ob_cube.modifiers.new('Mirror', 'MIRROR')
_m.use_axis = (False, True, False)
_m.use_clip = True
_m = ob_cube.modifiers.new('Armature', 'ARMATURE')
_m.object = ob_metarig
ob_cube_002.parent = ob_metarig
ob_cube_002.matrix_parent_inverse = Matrix(((-0.02805, 0.5542, 0.0, -1.434e-10), (-4.955e-08, -2.508e-09, 0.5549, -2.735), (0.5542, 0.02805, -0.0, -0.0247), (-0.0, 0.0, 0.0, 1.0)))
ob_cube_002.location = (0.01806, 0.03122, 5.177)
ob_cube_002.rotation_euler = (0.0, -0.0, -0.04714)
ob_cube_002.scale = (0.2406, 0.2406, 0.2406)
ob_metarig.location = (0.0, 0.0, 1.361)
ob_metarig.rotation_euler = (0.0, -0.0, 1.621)
ob_metarig.scale = (1.802, 1.802, 1.802)
ob_metarig.show_in_front = True

# ---- collection membership
col_collection.objects.link(ob_cube)
col_collection.objects.link(ob_cube_002)
col_collection.objects.link(ob_metarig)

# ---- scene / render settings (as saved in the file)
scene.frame_start = 1; scene.frame_end = 60; scene.frame_set(44)
scene.render.engine = 'BLENDER_EEVEE_NEXT'
scene.cycles.sampling_pattern = 'TABULATED_SOBOL'
scene.eevee.ray_tracing_options.trace_max_roughness = 0.0
bpy.context.view_layer.update()

# ---- added for rendering (the .blend has no active camera and no usable light): camera, sun
cam_auto = bpy.data.cameras.new('AutoCamera')
cam_auto.lens = 50.0
cam_auto.sensor_width = 36.0
cam_auto.clip_end = 1000.0
ob_auto_camera = bpy.data.objects.new('AutoCamera', cam_auto)
scene.collection.objects.link(ob_auto_camera)
ob_auto_camera.location = (3.96607, -4.9854, 5.26619)
ob_auto_camera.rotation_euler = (1.09748, -7.21219e-08, 0.694738)
scene.camera = ob_auto_camera
light_auto_sun = bpy.data.lights.new('AutoSun', 'SUN')
light_auto_sun.energy = 3.0
light_auto_sun.angle = 0.0523599
ob_auto_sun = bpy.data.objects.new('AutoSun', light_auto_sun)
scene.collection.objects.link(ob_auto_sun)
ob_auto_sun.rotation_euler = (0.872665, 0.174533, 0.523599)
bpy.context.view_layer.update()
